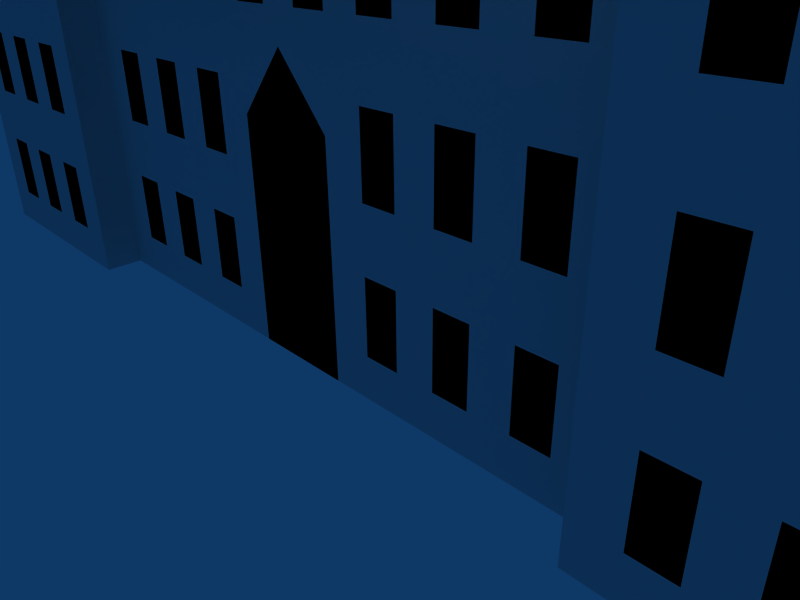 # Source: objects.blend  (saved by Blender 2.49.2; exported with 4.5.12 LTS)
import bpy
from mathutils import Matrix  # noqa: F401  (used for matrix-valued properties, if any)

bpy.ops.wm.read_factory_settings(use_empty=True)
scene = bpy.context.scene
scene.name = 'Scene'

# ---- collections
col_collection_1 = bpy.data.collections.new('Collection 1'); scene.collection.children.link(col_collection_1)
col_collection_2 = bpy.data.collections.new('Collection 2'); scene.collection.children.link(col_collection_2)
col_collection_2.hide_render = True
col_collection_2.hide_viewport = True

# ---- materials (node trees are filled in below, after node groups)
mat_material = bpy.data.materials.new('Material')
mat_material.alpha_threshold = 0.0
mat_material.roughness = 0.5
mat_material.line_color = (0.0, 0.0, 0.0, 1.0)

# ---- material node trees

# ---- world
world_world = bpy.data.worlds.new('World'); scene.world = world_world
world_world.color = (0.05656, 0.2208, 0.4)
world_world.use_sun_shadow = False
world_world.sun_shadow_jitter_overblur = 0.0
world_world.cycles.sampling_method = 'MANUAL'
world_world.cycles.sample_map_resolution = 256

# ---- cameras
cam_camera = bpy.data.cameras.new('Camera')
cam_camera.passepartout_alpha = 0.2
cam_camera.clip_end = 100.0
cam_camera.lens = 35.0
cam_camera.ortho_scale = 7.314
cam_camera.show_passepartout = False
cam_camera.show_safe_areas = True
cam_camera.dof.focus_distance = 0.0
cam_camera.dof.aperture_fstop = 128.0

# ---- lights
light_spot = bpy.data.lights.new('Spot', 'POINT')
light_spot.transmission_factor = 0.0
light_spot.cutoff_distance = 30.0
light_spot.energy = 100.0
light_spot.shadow_buffer_clip_start = 1.001
light_spot.shadow_soft_size = 1.0
light_spot.shadow_maximum_resolution = 0.006
light_spot.use_absolute_resolution = True
light_spot.cycles.use_multiple_importance_sampling = False

# ---- meshes
me_plane_003 = bpy.data.meshes.new('Plane.003')
me_plane_003.from_pydata([(-4.642, 1.911, 0.005505), (-4.642, -1.911, 0.005505), (-8.495, -1.911, 0.005505), (-8.495, 1.911, 0.005505), (-8.495, -1.911, 7.752), (-8.495, 1.911, 7.752), (-4.642, 1.911, 7.752), (-4.642, -1.911, 7.752), (-3.353, -3.189, 7.752), (-3.353, 3.189, 7.752), (-9.784, 3.189, 7.752), (-9.784, -3.189, 7.752), (-8.666, 2.08, 8.785), (-8.666, -2.08, 8.785), (-4.47, 2.08, 8.785), (-4.47, -2.08, 8.785), (-5.124, -0.2707, 11.56), (-8.013, -0.2707, 11.56), (-5.124, 0.2707, 11.56), (-8.013, 0.2707, 11.56), (-8.0, 0.2707, 11.56), (-7.332, 0.2707, 11.56), (-8.0, -0.2707, 11.56), (-7.332, -0.2707, 11.56), (-7.79, -0.1002, 14.89), (-7.542, -0.1002, 14.89), (-7.542, 0.1002, 14.89), (-7.79, 0.1002, 14.89), (-5.562, 0.1002, 14.89), (-5.315, 0.1002, 14.89), (-5.315, -0.1002, 14.89), (-5.562, -0.1002, 14.89), (-5.105, -0.2707, 11.56), (-5.773, -0.2707, 11.56), (-5.105, 0.2707, 11.56), (-5.773, 0.2707, 11.56), (-8.495, 1.911, 1.942), (-8.495, 1.911, 3.879), (-8.495, 1.911, 5.815), (-8.495, -1.911, 1.942), (-8.495, -1.911, 3.879), (-8.495, -1.911, 5.815), (-4.642, 1.911, 1.942), (-4.642, 1.911, 3.879), (-4.642, 1.911, 5.815), (-4.642, -1.911, 1.942), (-4.642, -1.911, 3.879), (-4.642, -1.911, 5.815), (-6.303, -1.911, 1.654), (-6.81, -1.911, 1.654), (-6.81, -1.911, 0.609), (-6.303, -1.911, 0.609), (-7.383, -1.911, 0.609), (-7.89, -1.911, 0.609), (-7.89, -1.911, 1.654), (-7.383, -1.911, 1.654), (-5.21, -1.911, 1.654), (-5.718, -1.911, 1.654), (-5.718, -1.911, 0.609), (-5.21, -1.911, 0.609), (-5.21, -1.911, 2.536), (-5.718, -1.911, 2.536), (-5.718, -1.911, 3.581), (-5.21, -1.911, 3.581), (-7.383, -1.911, 3.581), (-7.89, -1.911, 3.581), (-7.89, -1.911, 2.536), (-7.383, -1.911, 2.536), (-6.303, -1.911, 2.536), (-6.81, -1.911, 2.536), (-6.81, -1.911, 3.581), (-6.303, -1.911, 3.581), (-6.303, -1.911, 7.434), (-6.81, -1.911, 7.434), (-6.81, -1.911, 6.389), (-6.303, -1.911, 6.389), (-7.383, -1.911, 6.389), (-7.89, -1.911, 6.389), (-7.89, -1.911, 7.434), (-7.383, -1.911, 7.434), (-5.21, -1.911, 7.434), (-5.718, -1.911, 7.434), (-5.718, -1.911, 6.389), (-5.21, -1.911, 6.389), (-5.21, -1.911, 4.462), (-5.718, -1.911, 4.462), (-5.718, -1.911, 5.508), (-5.21, -1.911, 5.508), (-7.383, -1.911, 5.508), (-7.89, -1.911, 5.508), (-7.89, -1.911, 4.462), (-7.383, -1.911, 4.462), (-6.303, -1.911, 4.462), (-6.81, -1.911, 4.462), (-6.81, -1.911, 5.508), (-6.303, -1.911, 5.508), (-2.449, -1.337, 5.508), (-2.957, -1.337, 5.508), (-2.957, -1.337, 4.462), (-2.449, -1.337, 4.462), (-3.529, -1.337, 4.462), (-4.037, -1.337, 4.462), (-4.037, -1.337, 5.508), (-3.529, -1.337, 5.508), (-1.357, -1.337, 5.508), (-1.865, -1.337, 5.508), (-1.865, -1.337, 4.462), (-1.357, -1.337, 4.462), (-2.449, -1.337, 3.581), (-2.957, -1.337, 3.581), (-2.957, -1.337, 2.536), (-2.449, -1.337, 2.536), (-3.529, -1.337, 2.536), (-4.037, -1.337, 2.536), (-4.037, -1.337, 3.581), (-3.529, -1.337, 3.581), (-1.357, -1.337, 3.581), (-1.865, -1.337, 3.581), (-1.865, -1.337, 2.536), (-1.357, -1.337, 2.536), (-1.357, -1.337, 0.609), (-1.865, -1.337, 0.609), (-1.865, -1.337, 1.654), (-1.357, -1.337, 1.654), (-3.529, -1.337, 1.654), (-4.037, -1.337, 1.654), (-4.037, -1.337, 0.609), (-3.529, -1.337, 0.609), (-2.449, -1.337, 0.609), (-2.957, -1.337, 0.609), (-2.957, -1.337, 1.654), (-2.449, -1.337, 1.654), (4.606, -1.337, 5.815), (4.606, -1.337, 3.879), (4.606, -1.337, 1.942), (4.606, 1.337, 5.815), (4.606, 1.337, 3.879), (4.606, 1.337, 1.942), (-4.642, -1.337, 5.815), (-4.642, -1.337, 3.879), (-4.642, -1.337, 1.942), (-4.642, 1.337, 5.815), (-4.642, 1.337, 3.879), (-4.642, 1.337, 1.942), (-4.642, 1.337, 0.005505), (-4.642, -1.337, 0.005505), (4.606, -1.337, 0.005505), (4.606, 1.337, 0.005505), (2.946, -1.337, 1.654), (2.438, -1.337, 1.654), (2.438, -1.337, 0.609), (2.946, -1.337, 0.609), (1.866, -1.337, 0.609), (1.358, -1.337, 0.609), (1.358, -1.337, 1.654), (1.866, -1.337, 1.654), (4.038, -1.337, 1.654), (3.53, -1.337, 1.654), (3.53, -1.337, 0.609), (4.038, -1.337, 0.609), (4.038, -1.337, 2.536), (3.53, -1.337, 2.536), (3.53, -1.337, 3.581), (4.038, -1.337, 3.581), (1.866, -1.337, 3.581), (1.358, -1.337, 3.581), (1.358, -1.337, 2.536), (1.866, -1.337, 2.536), (2.946, -1.337, 2.536), (2.438, -1.337, 2.536), (2.438, -1.337, 3.581), (2.946, -1.337, 3.581), (4.038, -1.337, 4.462), (3.53, -1.337, 4.462), (3.53, -1.337, 5.508), (4.038, -1.337, 5.508), (1.866, -1.337, 5.508), (1.358, -1.337, 5.508), (1.358, -1.337, 4.462), (1.866, -1.337, 4.462), (2.946, -1.337, 4.462), (2.438, -1.337, 4.462), (2.438, -1.337, 5.508), (2.946, -1.337, 5.508), (-5.096, 2.355, 5.815), (-5.096, -2.355, 5.815), (5.061, 2.355, 5.815), (5.061, -2.355, 5.815), (-4.624, -1.332, 6.516), (4.588, -1.332, 6.516), (-4.624, 1.332, 6.516), (4.588, 1.332, 6.516), (4.523, -0.1361, 7.726), (4.523, 0.1361, 7.726), (-4.559, 0.1361, 7.726), (-4.559, -0.1361, 7.726), (6.8, -1.911, 5.508), (6.293, -1.911, 5.508), (6.293, -1.911, 4.462), (6.8, -1.911, 4.462), (5.721, -1.911, 4.462), (5.213, -1.911, 4.462), (5.213, -1.911, 5.508), (5.721, -1.911, 5.508), (7.893, -1.911, 5.508), (7.385, -1.911, 5.508), (7.385, -1.911, 4.462), (7.893, -1.911, 4.462), (7.893, -1.911, 6.389), (7.385, -1.911, 6.389), (7.385, -1.911, 7.434), (7.893, -1.911, 7.434), (5.721, -1.911, 7.434), (5.213, -1.911, 7.434), (5.213, -1.911, 6.389), (5.721, -1.911, 6.389), (6.8, -1.911, 6.389), (6.293, -1.911, 6.389), (6.293, -1.911, 7.434), (6.8, -1.911, 7.434), (6.8, -1.911, 3.581), (6.293, -1.911, 3.581), (6.293, -1.911, 2.536), (6.8, -1.911, 2.536), (5.721, -1.911, 2.536), (5.213, -1.911, 2.536), (5.213, -1.911, 3.581), (5.721, -1.911, 3.581), (7.893, -1.911, 3.581), (7.385, -1.911, 3.581), (7.385, -1.911, 2.536), (7.893, -1.911, 2.536), (7.893, -1.911, 0.609), (7.385, -1.911, 0.609), (7.385, -1.911, 1.654), (7.893, -1.911, 1.654), (5.721, -1.911, 1.654), (5.213, -1.911, 1.654), (5.213, -1.911, 0.609), (5.721, -1.911, 0.609), (6.8, -1.911, 0.609), (6.293, -1.911, 0.609), (6.293, -1.911, 1.654), (6.8, -1.911, 1.654), (8.461, -1.911, 5.815), (8.461, -1.911, 3.879), (8.461, -1.911, 1.942), (8.461, 1.911, 5.815), (8.461, 1.911, 3.879), (8.461, 1.911, 1.942), (4.608, -1.911, 5.815), (4.608, -1.911, 3.879), (4.608, -1.911, 1.942), (4.608, 1.911, 5.815), (4.608, 1.911, 3.879), (4.608, 1.911, 1.942), (7.33, 0.2707, 11.56), (7.998, 0.2707, 11.56), (7.33, -0.2707, 11.56), (7.998, -0.2707, 11.56), (7.541, -0.1002, 14.89), (7.788, -0.1002, 14.89), (7.788, 0.1002, 14.89), (7.541, 0.1002, 14.89), (5.314, 0.1002, 14.89), (5.561, 0.1002, 14.89), (5.561, -0.1002, 14.89), (5.314, -0.1002, 14.89), (5.771, -0.2707, 11.56), (5.103, -0.2707, 11.56), (5.771, 0.2707, 11.56), (5.103, 0.2707, 11.56), (5.09, 0.2707, 11.56), (7.979, 0.2707, 11.56), (5.09, -0.2707, 11.56), (7.979, -0.2707, 11.56), (8.633, -2.08, 8.785), (8.633, 2.08, 8.785), (4.437, -2.08, 8.785), (4.437, 2.08, 8.785), (3.319, -3.189, 7.752), (3.319, 3.189, 7.752), (9.75, 3.189, 7.752), (9.75, -3.189, 7.752), (8.461, -1.911, 7.752), (8.461, 1.911, 7.752), (4.608, 1.911, 7.752), (4.608, -1.911, 7.752), (4.608, 1.911, 0.005505), (4.608, -1.911, 0.005505), (8.461, -1.911, 0.005505), (8.461, 1.911, 0.005505), (0.7607, -1.337, 0.004247), (-0.7712, -1.337, 0.004247), (-0.7712, -1.337, 3.16), (0.7607, -1.337, 3.16), (-0.005247, -1.337, 0.004247), (-0.005247, -1.337, 4.027), (1.12, -1.337, 4.027), (-0.2314, -1.337, 4.462), (-0.7388, -1.337, 4.462), (-0.7388, -1.337, 5.508), (-0.2314, -1.337, 5.508), (0.839, -1.337, 5.508), (0.3316, -1.337, 5.508), (0.3316, -1.337, 4.462), (0.839, -1.337, 4.462), (2.191, -1.337, 4.027)], [], [(10, 11, 13, 12), (9, 10, 12, 14), (8, 9, 14, 15), (11, 8, 15, 13), (13, 15, 16, 17), (15, 14, 18, 16), (14, 12, 19, 18), (12, 13, 17, 19), (18, 19, 17, 16), (23, 25, 24, 22), (21, 26, 25, 23), (20, 27, 26, 21), (22, 24, 27, 20), (25, 26, 27, 24), (30, 29, 28, 31), (33, 31, 28, 35), (35, 28, 29, 34), (34, 29, 30, 32), (32, 30, 31, 33), (2, 39, 36, 3), (39, 40, 37, 36), (40, 41, 38, 37), (41, 4, 5, 38), (42, 0, 3, 36), (36, 37, 43, 42), (37, 38, 44, 43), (38, 5, 6, 44), (1, 45, 39, 2), (45, 46, 40, 39), (46, 47, 41, 40), (47, 7, 4, 41), (51, 48, 49, 50), (52, 55, 54, 53), (59, 56, 57, 58), (60, 63, 62, 61), (67, 64, 65, 66), (68, 71, 70, 69), (75, 72, 73, 74), (76, 79, 78, 77), (83, 80, 81, 82), (84, 87, 86, 85), (91, 88, 89, 90), (92, 95, 94, 93), (99, 96, 97, 98), (100, 103, 102, 101), (107, 104, 105, 106), (111, 108, 109, 110), (112, 115, 114, 113), (119, 116, 117, 118), (120, 123, 122, 121), (127, 124, 125, 126), (128, 131, 130, 129), (133, 132, 138, 139), (134, 133, 139, 140), (146, 134, 140, 145), (142, 141, 135, 136), (143, 142, 136, 137), (144, 143, 137, 147), (151, 148, 149, 150), (152, 155, 154, 153), (159, 156, 157, 158), (160, 163, 162, 161), (167, 164, 165, 166), (168, 171, 170, 169), (172, 175, 174, 173), (179, 176, 177, 178), (180, 183, 182, 181), (187, 189, 188, 185), (184, 190, 191, 186), (190, 194, 193, 191), (189, 192, 195, 188), (195, 192, 193, 194), (199, 196, 197, 198), (200, 203, 202, 201), (207, 204, 205, 206), (208, 211, 210, 209), (215, 212, 213, 214), (216, 219, 218, 217), (223, 220, 221, 222), (224, 227, 226, 225), (231, 228, 229, 230), (232, 235, 234, 233), (239, 236, 237, 238), (240, 243, 242, 241), (244, 284, 287, 250), (245, 244, 250, 251), (246, 245, 251, 252), (290, 246, 252, 289), (247, 285, 284, 244), (248, 247, 244, 245), (249, 248, 245, 246), (291, 249, 246, 290), (253, 286, 285, 247), (254, 253, 247, 248), (255, 254, 248, 249), (288, 255, 249, 291), (259, 261, 260, 258), (257, 262, 261, 259), (256, 263, 262, 257), (258, 260, 263, 256), (261, 262, 263, 260), (266, 265, 264, 267), (269, 267, 264, 271), (271, 264, 265, 270), (270, 265, 266, 268), (268, 266, 267, 269), (273, 272, 274, 275), (279, 278, 274, 272), (277, 279, 272, 273), (276, 277, 273, 275), (278, 276, 275, 274), (280, 283, 276, 278), (283, 282, 277, 276), (282, 281, 279, 277), (281, 280, 278, 279), (295, 297, 296, 292), (297, 294, 293, 296), (299, 302, 301, 300), (306, 303, 304, 305), (132, 133, 251, 250), (133, 134, 252, 251), (134, 146, 289, 252), (1, 145, 140, 45), (45, 140, 139, 46), (46, 139, 138, 47), (135, 253, 254, 136), (136, 254, 255, 137), (137, 255, 288, 147), (43, 44, 141, 142), (42, 43, 142, 143), (0, 42, 143, 144)])
me_plane_003.use_remesh_preserve_volume = False
me_plane_003.use_remesh_preserve_attributes = False
me_plane_003.use_mirror_vertex_groups = False
me_plane_003.update()
me_cube_008 = bpy.data.meshes.new('Cube.008')
me_cube_008.from_pydata([(-1.171, -0.4905, 3.654), (-1.132, -0.4905, 3.853), (-1.019, -0.4905, 4.022), (-0.8509, -0.4905, 4.134), (-0.6522, -0.4905, 4.174), (-0.952, -0.4905, 3.654), (-0.9291, -0.4905, 3.769), (-0.8642, -0.4905, 3.866), (-0.7669, -0.4905, 3.931), (-0.6522, -0.4905, 3.954), (0.7703, -0.4905, 3.931), (0.6556, -0.4905, 3.954), (0.9554, -0.4905, 3.654), (0.9326, -0.4905, 3.769), (0.8676, -0.4905, 3.866), (0.8543, -0.4905, 4.134), (0.6556, -0.4905, 4.174), (1.175, -0.4905, 3.654), (1.135, -0.4905, 3.853), (1.023, -0.4905, 4.022), (1.175, -0.4905, 2.342), (1.135, -0.4905, 2.143), (1.023, -0.4905, 1.974), (0.8543, -0.4905, 1.862), (0.6556, -0.4905, 1.822), (0.9554, -0.4905, 2.342), (0.9326, -0.4905, 2.227), (0.8676, -0.4905, 2.13), (0.7703, -0.4905, 2.065), (0.6556, -0.4905, 2.042), (-0.952, -0.4905, 2.342), (-0.9291, -0.4905, 2.227), (-0.8642, -0.4905, 2.13), (-0.7669, -0.4905, 2.065), (-0.6522, -0.4905, 2.042), (-1.171, -0.4905, 2.342), (-1.132, -0.4905, 2.143), (-1.019, -0.4905, 1.974), (-0.8509, -0.4905, 1.862), (-0.6522, -0.4905, 1.822), (-0.02516, -0.4905, 2.812), (-0.05624, -0.4905, 2.656), (-0.1447, -0.4905, 2.524), (-0.2772, -0.4905, 2.435), (-0.4334, -0.4905, 2.404), (-0.5897, -0.4905, 2.435), (-0.7221, -0.4905, 2.524), (-0.8106, -0.4905, 2.656), (-0.8417, -0.4905, 2.812), (-0.2371, -0.4905, 2.726), (-0.2199, -0.4905, 2.812), (-0.2859, -0.4905, 2.653), (-0.359, -0.4905, 2.604), (-0.4452, -0.4905, 2.587), (-0.5313, -0.4905, 2.604), (-0.6044, -0.4905, 2.653), (-0.6532, -0.4905, 2.726), (-0.6704, -0.4905, 2.812), (-0.2199, -0.4905, 3.528), (-0.02516, -0.4905, 3.528), (0.3681, -0.4905, 3.528), (0.1733, -0.4905, 3.528), (0.1733, -0.4905, 2.428), (0.3681, -0.4905, 2.428), (0.1733, -0.4905, 3.308), (0.1733, -0.4905, 3.088), (0.1733, -0.4905, 2.868), (0.1733, -0.4905, 2.648), (0.3681, -0.4905, 3.308), (0.3681, -0.4905, 3.088), (0.3681, -0.4905, 2.868), (0.3681, -0.4905, 2.648), (0.858, -0.4905, 3.308), (0.858, -0.4905, 3.528), (0.858, -0.4905, 3.088), (0.858, -0.4905, 2.868), (0.858, 0.06827, 2.868), (0.858, 0.06827, 3.088), (0.858, 0.06827, 3.528), (0.858, 0.06827, 3.308), (0.3681, 0.06827, 2.648), (0.3681, 0.06827, 2.868), (0.3681, 0.06827, 3.088), (0.3681, 0.06827, 3.308), (0.1733, 0.06827, 2.648), (0.1733, 0.06827, 2.868), (0.1733, 0.06827, 3.088), (0.1733, 0.06827, 3.308), (0.3681, 0.06827, 2.428), (0.1733, 0.06827, 2.428), (0.1733, 0.06827, 3.528), (0.3681, 0.06827, 3.528), (-0.02516, 0.06827, 3.528), (-0.2199, 0.06827, 3.528), (-0.6704, 0.06827, 2.812), (-0.6532, 0.06827, 2.726), (-0.6044, 0.06827, 2.653), (-0.5313, 0.06827, 2.604), (-0.4452, 0.06827, 2.587), (-0.359, 0.06827, 2.604), (-0.2859, 0.06827, 2.653), (-0.2199, 0.06827, 2.812), (-0.2371, 0.06827, 2.726), (-0.8417, 0.06827, 2.812), (-0.8106, 0.06827, 2.656), (-0.7221, 0.06827, 2.524), (-0.5897, 0.06827, 2.435), (-0.4334, 0.06827, 2.404), (-0.2772, 0.06827, 2.435), (-0.1447, 0.06827, 2.524), (-0.05624, 0.06827, 2.656), (-0.02516, 0.06827, 2.812), (-0.6522, 0.06827, 1.822), (-0.8509, 0.06827, 1.862), (-1.019, 0.06827, 1.974), (-1.132, 0.06827, 2.143), (-1.171, 0.06827, 2.342), (-0.6522, 0.06827, 2.042), (-0.7669, 0.06827, 2.065), (-0.8642, 0.06827, 2.13), (-0.9291, 0.06827, 2.227), (-0.952, 0.06827, 2.342), (0.6556, 0.06827, 2.042), (0.7703, 0.06827, 2.065), (0.8676, 0.06827, 2.13), (0.9326, 0.06827, 2.227), (0.9554, 0.06827, 2.342), (0.6556, 0.06827, 1.822), (0.8543, 0.06827, 1.862), (1.023, 0.06827, 1.974), (1.135, 0.06827, 2.143), (1.175, 0.06827, 2.342), (1.023, 0.06827, 4.022), (1.135, 0.06827, 3.853), (1.175, 0.06827, 3.654), (0.6556, 0.06827, 4.174), (0.8543, 0.06827, 4.134), (0.8676, 0.06827, 3.866), (0.9326, 0.06827, 3.769), (0.9554, 0.06827, 3.654), (0.6556, 0.06827, 3.954), (0.7703, 0.06827, 3.931), (-0.6522, 0.06827, 3.954), (-0.7669, 0.06827, 3.931), (-0.8642, 0.06827, 3.866), (-0.9291, 0.06827, 3.769), (-0.952, 0.06827, 3.654), (-0.6522, 0.06827, 4.174), (-0.8509, 0.06827, 4.134), (-1.019, 0.06827, 4.022), (-1.132, 0.06827, 3.853), (-1.171, 0.06827, 3.654), (0.1186, -0.1135, 1.821), (0.161, -0.2159, 1.821), (0.1186, -0.3183, 1.821), (0.01628, -0.3607, 1.821), (-0.08608, -0.3183, 1.821), (-0.1285, -0.2159, 1.821), (-0.08608, -0.1135, 1.821), (0.01628, -0.07114, 1.821), (0.1186, -0.1135, 0.008852), (0.161, -0.2159, 0.008852), (0.1186, -0.3183, 0.008852), (0.01628, -0.3607, 0.008852), (-0.08608, -0.3183, 0.008852), (-0.1285, -0.2159, 0.008852), (-0.08608, -0.1135, 0.008852), (0.01628, -0.07114, 0.008852)], [], [(1, 0, 5, 6), (2, 1, 6, 7), (3, 2, 7, 8), (4, 3, 8, 9), (19, 15, 10, 14), (15, 16, 11, 10), (17, 18, 13, 12), (18, 19, 14, 13), (4, 9, 11, 16), (39, 24, 29, 34), (21, 20, 25, 26), (22, 21, 26, 27), (23, 22, 27, 28), (24, 23, 28, 29), (35, 36, 31, 30), (36, 37, 32, 31), (37, 38, 33, 32), (38, 39, 34, 33), (0, 35, 30, 5), (17, 12, 25, 20), (41, 40, 50, 49), (42, 41, 49, 51), (43, 42, 51, 52), (44, 43, 52, 53), (45, 44, 53, 54), (46, 45, 54, 55), (47, 46, 55, 56), (48, 47, 56, 57), (50, 40, 59, 58), (63, 71, 67, 62), (71, 70, 66, 67), (70, 69, 65, 66), (69, 68, 64, 65), (68, 60, 61, 64), (60, 68, 72, 73), (69, 70, 75, 74), (69, 74, 77, 82), (74, 75, 76, 77), (75, 70, 81, 76), (60, 73, 78, 91), (73, 72, 79, 78), (72, 68, 83, 79), (71, 63, 88, 80), (70, 71, 80, 81), (68, 69, 82, 83), (62, 67, 84, 89), (67, 66, 85, 84), (66, 65, 86, 85), (65, 64, 87, 86), (64, 61, 90, 87), (63, 62, 89, 88), (61, 60, 91, 90), (50, 58, 93, 101), (58, 59, 92, 93), (59, 40, 111, 92), (48, 57, 94, 103), (57, 56, 95, 94), (56, 55, 96, 95), (55, 54, 97, 96), (54, 53, 98, 97), (53, 52, 99, 98), (52, 51, 100, 99), (51, 49, 102, 100), (49, 50, 101, 102), (47, 48, 103, 104), (46, 47, 104, 105), (45, 46, 105, 106), (44, 45, 106, 107), (43, 44, 107, 108), (42, 43, 108, 109), (41, 42, 109, 110), (40, 41, 110, 111), (17, 20, 131, 134), (25, 12, 139, 126), (30, 121, 146, 5), (0, 151, 116, 35), (39, 38, 113, 112), (38, 37, 114, 113), (37, 36, 115, 114), (36, 35, 116, 115), (33, 34, 117, 118), (32, 33, 118, 119), (31, 32, 119, 120), (30, 31, 120, 121), (29, 28, 123, 122), (28, 27, 124, 123), (27, 26, 125, 124), (26, 25, 126, 125), (23, 24, 127, 128), (22, 23, 128, 129), (21, 22, 129, 130), (20, 21, 130, 131), (29, 122, 117, 34), (39, 112, 127, 24), (4, 16, 135, 147), (11, 9, 142, 140), (19, 18, 133, 132), (18, 17, 134, 133), (16, 15, 136, 135), (15, 19, 132, 136), (13, 14, 137, 138), (12, 13, 138, 139), (10, 11, 140, 141), (14, 10, 141, 137), (9, 8, 143, 142), (8, 7, 144, 143), (7, 6, 145, 144), (6, 5, 146, 145), (3, 4, 147, 148), (2, 3, 148, 149), (1, 2, 149, 150), (0, 1, 150, 151), (146, 151, 150, 145), (145, 150, 149, 144), (144, 149, 148, 143), (143, 148, 147, 142), (141, 136, 132, 137), (140, 135, 136, 141), (138, 133, 134, 139), (137, 132, 133, 138), (140, 142, 147, 135), (122, 127, 112, 117), (126, 131, 130, 125), (125, 130, 129, 124), (124, 129, 128, 123), (123, 128, 127, 122), (120, 115, 116, 121), (119, 114, 115, 120), (118, 113, 114, 119), (117, 112, 113, 118), (121, 116, 151, 146), (126, 139, 134, 131), (101, 111, 110, 102), (102, 110, 109, 100), (100, 109, 108, 99), (99, 108, 107, 98), (98, 107, 106, 97), (97, 106, 105, 96), (96, 105, 104, 95), (95, 104, 103, 94), (92, 111, 101, 93), (84, 80, 88, 89), (85, 81, 80, 84), (86, 82, 81, 85), (87, 83, 82, 86), (90, 91, 83, 87), (79, 83, 91, 78), (76, 81, 82, 77), (153, 161, 160, 152), (154, 162, 161, 153), (155, 163, 162, 154), (156, 164, 163, 155), (157, 165, 164, 156), (158, 166, 165, 157), (159, 167, 166, 158), (152, 160, 167, 159)])
me_cube_008.polygons.foreach_set('use_smooth', [0, 0, 0, 0, 0, 0, 0, 0, 1, 1, 0, 0, 0, 0, 0, 0, 0, 0, 1, 1, 0, 0, 0, 0, 0, 0, 0, 0, 0, 0, 0, 0, 0, 0, 0, 0, 0, 0, 0, 0, 0, 0, 0, 0, 0, 0, 0, 0, 0, 0, 0, 0, 0, 0, 0, 0, 0, 0, 0, 0, 0, 0, 0, 0, 0, 0, 0, 0, 0, 0, 0, 0, 1, 1, 1, 1, 0, 0, 0, 0, 0, 0, 0, 0, 0, 0, 0, 0, 0, 0, 0, 0, 1, 1, 1, 1, 0, 0, 0, 0, 0, 0, 0, 0, 0, 0, 0, 0, 0, 0, 0, 0, 0, 0, 0, 0, 0, 0, 0, 0, 1, 1, 0, 0, 0, 0, 0, 0, 0, 0, 1, 1, 0, 0, 0, 0, 0, 0, 0, 0, 0, 0, 0, 0, 0, 0, 0, 0, 0, 0, 0, 0, 0, 0, 0, 0])
me_cube_008.use_remesh_preserve_volume = False
me_cube_008.use_remesh_preserve_attributes = False
me_cube_008.use_mirror_vertex_groups = False
me_cube_008.update()
me_cube_007 = bpy.data.meshes.new('Cube.007')
me_cube_007.from_pydata([(1.0, 1.0, 0.0), (1.0, -1.0, 0.0), (-1.0, -1.0, 0.0), (-1.0, 1.0, 0.0), (1.0, 1.0, 2.988), (1.0, -1.0, 2.988), (-1.0, -1.0, 2.988), (-1.0, 1.0, 2.988), (-0.8876, -1.0, 2.82), (0.8876, -1.0, 2.82), (-0.8876, -1.0, 0.168), (0.8876, -1.0, 0.168), (-0.7272, -1.225, 0.3195), (0.7272, -1.225, 0.3195), (-0.7272, -1.225, 2.669), (0.7272, -1.225, 2.669), (-0.3063, -1.598, 0.9873), (-0.2675, -1.598, 0.9864), (-0.2315, -1.598, 1.0), (-0.2035, -1.598, 1.027), (-0.1879, -1.598, 1.063), (-0.187, -1.598, 1.101), (-0.2039, -1.648, 1.113), (-0.2099, -1.663, 1.078), (-0.2273, -1.669, 1.044), (-0.2534, -1.663, 1.016), (-0.2844, -1.648, 0.9982), (-0.3154, -1.625, 0.9936), (-0.3374, -1.636, 1.009), (-0.325, -1.669, 1.027), (-0.3066, -1.69, 1.053), (-0.2848, -1.698, 1.084), (-0.263, -1.69, 1.115), (-0.2445, -1.669, 1.142), (-0.2852, -1.648, 1.17), (-0.3161, -1.663, 1.152), (-0.3423, -1.669, 1.124), (-0.3597, -1.663, 1.09), (-0.3657, -1.648, 1.055), (-0.3594, -1.625, 1.024), (-0.3685, -1.598, 1.031), (-0.3825, -1.598, 1.067), (-0.3817, -1.598, 1.106), (-0.3661, -1.598, 1.141), (-0.3381, -1.598, 1.168), (-0.302, -1.598, 1.182), (-0.2852, -1.549, 1.17), (-0.3161, -1.534, 1.152), (-0.3423, -1.528, 1.124), (-0.3597, -1.534, 1.09), (-0.3657, -1.549, 1.055), (-0.3594, -1.572, 1.024), (-0.3374, -1.56, 1.009), (-0.325, -1.528, 1.027), (-0.3066, -1.507, 1.053), (-0.2848, -1.499, 1.084), (-0.263, -1.507, 1.115), (-0.2445, -1.528, 1.142), (-0.2039, -1.549, 1.113), (-0.2099, -1.534, 1.078), (-0.2273, -1.528, 1.044), (-0.2534, -1.534, 1.016), (-0.2844, -1.549, 0.9982), (-0.3154, -1.572, 0.9936), (0.2828, -1.549, 1.808), (0.3137, -1.534, 1.826), (0.3399, -1.528, 1.854), (0.3573, -1.534, 1.888), (0.3633, -1.549, 1.923), (0.357, -1.572, 1.954), (0.335, -1.56, 1.969), (0.3226, -1.528, 1.952), (0.3042, -1.507, 1.925), (0.2824, -1.499, 1.894), (0.2606, -1.507, 1.863), (0.2421, -1.528, 1.837), (0.2015, -1.549, 1.865), (0.2075, -1.534, 1.9), (0.2249, -1.528, 1.934), (0.2511, -1.534, 1.962), (0.282, -1.549, 1.98), (0.313, -1.572, 1.985), (0.3039, -1.598, 1.991), (0.2651, -1.598, 1.992), (0.2291, -1.598, 1.978), (0.2011, -1.598, 1.951), (0.1855, -1.598, 1.916), (0.1846, -1.598, 1.877), (0.2015, -1.648, 1.865), (0.2075, -1.663, 1.9), (0.2249, -1.669, 1.934), (0.2511, -1.663, 1.962), (0.282, -1.648, 1.98), (0.313, -1.625, 1.985), (0.335, -1.636, 1.969), (0.3226, -1.669, 1.952), (0.3042, -1.69, 1.925), (0.2824, -1.698, 1.894), (0.2606, -1.69, 1.863), (0.2421, -1.669, 1.837), (0.2828, -1.648, 1.808), (0.3137, -1.663, 1.826), (0.3399, -1.669, 1.854), (0.3573, -1.663, 1.888), (0.3633, -1.648, 1.923), (0.357, -1.625, 1.954), (0.3661, -1.598, 1.947), (0.3801, -1.598, 1.911), (0.3793, -1.598, 1.873), (0.3637, -1.598, 1.837), (0.3357, -1.598, 1.81), (0.2996, -1.598, 1.796), (0.07115, -1.228, 1.491), (0.0506, -1.228, 1.541), (0.0009797, -1.228, 1.561), (-0.04864, -1.228, 1.541), (-0.0692, -1.228, 1.491), (-0.04864, -1.228, 1.442), (0.0009797, -1.228, 1.421), (0.0506, -1.228, 1.442), (0.0506, -1.528, 1.442), (0.0009797, -1.528, 1.421), (-0.04864, -1.528, 1.442), (-0.0692, -1.528, 1.491), (-0.04864, -1.528, 1.541), (0.0009797, -1.528, 1.561), (0.0506, -1.528, 1.541), (0.07115, -1.528, 1.491), (0.3061, -1.598, 1.188), (0.3201, -1.598, 1.152), (0.3469, -1.598, 1.124), (0.3823, -1.598, 1.109), (0.421, -1.598, 1.108), (0.4571, -1.598, 1.122), (0.4635, -1.625, 1.131), (0.4328, -1.648, 1.125), (0.3977, -1.663, 1.131), (0.3635, -1.669, 1.148), (0.3355, -1.663, 1.174), (0.3178, -1.648, 1.205), (0.3463, -1.669, 1.246), (0.3727, -1.69, 1.227), (0.4038, -1.698, 1.206), (0.4349, -1.69, 1.184), (0.4613, -1.669, 1.165), (0.4789, -1.636, 1.153), (0.4943, -1.625, 1.175), (0.4897, -1.648, 1.206), (0.4721, -1.663, 1.237), (0.444, -1.669, 1.263), (0.4099, -1.663, 1.28), (0.3748, -1.648, 1.286), (0.3866, -1.598, 1.303), (0.4253, -1.598, 1.302), (0.4607, -1.598, 1.287), (0.4875, -1.598, 1.259), (0.5015, -1.598, 1.223), (0.5007, -1.598, 1.184), (0.4943, -1.572, 1.175), (0.4897, -1.549, 1.206), (0.4721, -1.534, 1.237), (0.444, -1.528, 1.263), (0.4099, -1.534, 1.28), (0.3748, -1.549, 1.286), (0.3463, -1.528, 1.246), (0.3727, -1.507, 1.227), (0.4038, -1.499, 1.206), (0.4349, -1.507, 1.184), (0.4613, -1.528, 1.165), (0.4789, -1.56, 1.153), (0.4635, -1.572, 1.131), (0.4328, -1.549, 1.125), (0.3977, -1.534, 1.131), (0.3635, -1.528, 1.148), (0.3355, -1.534, 1.174), (0.3178, -1.549, 1.205), (-0.4967, -1.572, 1.803), (-0.4921, -1.549, 1.772), (-0.4745, -1.534, 1.741), (-0.4464, -1.528, 1.715), (-0.4123, -1.534, 1.698), (-0.3772, -1.549, 1.692), (-0.3487, -1.528, 1.732), (-0.3751, -1.507, 1.751), (-0.4062, -1.499, 1.773), (-0.4373, -1.507, 1.794), (-0.4637, -1.528, 1.813), (-0.4813, -1.56, 1.825), (-0.4659, -1.572, 1.847), (-0.4352, -1.549, 1.854), (-0.4001, -1.534, 1.848), (-0.3659, -1.528, 1.83), (-0.3379, -1.534, 1.804), (-0.3202, -1.549, 1.773), (-0.3085, -1.598, 1.79), (-0.3225, -1.598, 1.826), (-0.3493, -1.598, 1.854), (-0.3847, -1.598, 1.87), (-0.4234, -1.598, 1.87), (-0.4595, -1.598, 1.856), (-0.4659, -1.625, 1.847), (-0.4352, -1.648, 1.854), (-0.4001, -1.663, 1.848), (-0.3659, -1.669, 1.83), (-0.3379, -1.663, 1.804), (-0.3202, -1.648, 1.773), (-0.3487, -1.669, 1.732), (-0.3751, -1.69, 1.751), (-0.4062, -1.698, 1.773), (-0.4373, -1.69, 1.794), (-0.4637, -1.669, 1.813), (-0.4813, -1.636, 1.825), (-0.4967, -1.625, 1.803), (-0.4921, -1.648, 1.772), (-0.4745, -1.663, 1.741), (-0.4464, -1.669, 1.715), (-0.4123, -1.663, 1.698), (-0.3772, -1.648, 1.692), (-0.389, -1.598, 1.675), (-0.4277, -1.598, 1.676), (-0.4631, -1.598, 1.691), (-0.4899, -1.598, 1.719), (-0.5039, -1.598, 1.755), (-0.5031, -1.598, 1.794)], [], [(4, 7, 6, 5), (0, 4, 5, 1), (1, 5, 6, 2), (2, 6, 7, 3), (4, 0, 3, 7), (11, 13, 12, 10), (8, 14, 15, 9), (9, 15, 13, 11), (10, 12, 14, 8), (12, 13, 15, 14), (21, 22, 23, 20), (20, 23, 24, 19), (19, 24, 25, 18), (18, 25, 26, 17), (17, 26, 27, 16), (26, 29, 28, 27), (25, 30, 29, 26), (24, 31, 30, 25), (23, 32, 31, 24), (22, 33, 32, 23), (33, 34, 35, 32), (32, 35, 36, 31), (31, 36, 37, 30), (30, 37, 38, 29), (29, 38, 39, 28), (38, 41, 40, 39), (37, 42, 41, 38), (36, 43, 42, 37), (35, 44, 43, 36), (34, 45, 44, 35), (45, 46, 47, 44), (44, 47, 48, 43), (43, 48, 49, 42), (42, 49, 50, 41), (41, 50, 51, 40), (50, 53, 52, 51), (49, 54, 53, 50), (48, 55, 54, 49), (47, 56, 55, 48), (46, 57, 56, 47), (57, 58, 59, 56), (56, 59, 60, 55), (55, 60, 61, 54), (54, 61, 62, 53), (53, 62, 63, 52), (62, 17, 16, 63), (61, 18, 17, 62), (60, 19, 18, 61), (59, 20, 19, 60), (58, 21, 20, 59), (69, 106, 107, 68), (68, 107, 108, 67), (67, 108, 109, 66), (66, 109, 110, 65), (65, 110, 111, 64), (74, 65, 64, 75), (73, 66, 65, 74), (72, 67, 66, 73), (71, 68, 67, 72), (70, 69, 68, 71), (81, 70, 71, 80), (80, 71, 72, 79), (79, 72, 73, 78), (78, 73, 74, 77), (77, 74, 75, 76), (86, 77, 76, 87), (85, 78, 77, 86), (84, 79, 78, 85), (83, 80, 79, 84), (82, 81, 80, 83), (93, 82, 83, 92), (92, 83, 84, 91), (91, 84, 85, 90), (90, 85, 86, 89), (89, 86, 87, 88), (98, 89, 88, 99), (97, 90, 89, 98), (96, 91, 90, 97), (95, 92, 91, 96), (94, 93, 92, 95), (105, 94, 95, 104), (104, 95, 96, 103), (103, 96, 97, 102), (102, 97, 98, 101), (101, 98, 99, 100), (110, 101, 100, 111), (109, 102, 101, 110), (108, 103, 102, 109), (107, 104, 103, 108), (106, 105, 104, 107), (100, 22, 21, 111), (111, 21, 58, 64), (64, 58, 57, 75), (75, 57, 46, 76), (76, 46, 45, 87), (87, 45, 34, 88), (88, 34, 33, 99), (99, 33, 22, 100), (114, 125, 126, 113), (115, 124, 125, 114), (116, 123, 124, 115), (117, 122, 123, 116), (118, 121, 122, 117), (119, 120, 121, 118), (112, 127, 120, 119), (113, 126, 127, 112), (140, 206, 217, 139), (151, 205, 206, 140), (152, 194, 205, 151), (163, 193, 194, 152), (164, 182, 193, 163), (175, 181, 182, 164), (128, 218, 181, 175), (139, 217, 218, 128), (133, 134, 135, 132), (132, 135, 136, 131), (131, 136, 137, 130), (130, 137, 138, 129), (129, 138, 139, 128), (138, 141, 140, 139), (137, 142, 141, 138), (136, 143, 142, 137), (135, 144, 143, 136), (134, 145, 144, 135), (145, 146, 147, 144), (144, 147, 148, 143), (143, 148, 149, 142), (142, 149, 150, 141), (141, 150, 151, 140), (150, 153, 152, 151), (149, 154, 153, 150), (148, 155, 154, 149), (147, 156, 155, 148), (146, 157, 156, 147), (157, 158, 159, 156), (156, 159, 160, 155), (155, 160, 161, 154), (154, 161, 162, 153), (153, 162, 163, 152), (162, 165, 164, 163), (161, 166, 165, 162), (160, 167, 166, 161), (159, 168, 167, 160), (158, 169, 168, 159), (169, 170, 171, 168), (168, 171, 172, 167), (167, 172, 173, 166), (166, 173, 174, 165), (165, 174, 175, 164), (174, 129, 128, 175), (173, 130, 129, 174), (172, 131, 130, 173), (171, 132, 131, 172), (170, 133, 132, 171), (181, 218, 219, 180), (180, 219, 220, 179), (179, 220, 221, 178), (178, 221, 222, 177), (177, 222, 223, 176), (186, 177, 176, 187), (185, 178, 177, 186), (184, 179, 178, 185), (183, 180, 179, 184), (182, 181, 180, 183), (193, 182, 183, 192), (192, 183, 184, 191), (191, 184, 185, 190), (190, 185, 186, 189), (189, 186, 187, 188), (198, 189, 188, 199), (197, 190, 189, 198), (196, 191, 190, 197), (195, 192, 191, 196), (194, 193, 192, 195), (205, 194, 195, 204), (204, 195, 196, 203), (203, 196, 197, 202), (202, 197, 198, 201), (201, 198, 199, 200), (210, 201, 200, 211), (209, 202, 201, 210), (208, 203, 202, 209), (207, 204, 203, 208), (206, 205, 204, 207), (217, 206, 207, 216), (216, 207, 208, 215), (215, 208, 209, 214), (214, 209, 210, 213), (213, 210, 211, 212), (222, 213, 212, 223), (221, 214, 213, 222), (220, 215, 214, 221), (219, 216, 215, 220), (218, 217, 216, 219)])
me_cube_007.polygons.foreach_set('use_smooth', [0, 0, 0, 0, 0, 0, 0, 0, 0, 0, 0, 0, 0, 0, 0, 0, 0, 0, 0, 0, 0, 0, 0, 0, 0, 0, 0, 0, 0, 0, 0, 0, 0, 0, 0, 0, 0, 0, 0, 0, 0, 0, 0, 0, 0, 0, 0, 0, 0, 0, 0, 0, 0, 0, 0, 0, 0, 0, 0, 0, 0, 0, 0, 0, 0, 0, 0, 0, 0, 0, 0, 0, 0, 0, 0, 0, 0, 0, 0, 0, 0, 0, 0, 0, 0, 0, 0, 0, 0, 0, 1, 1, 1, 1, 1, 1, 1, 1, 1, 1, 1, 1, 1, 1, 1, 1, 1, 1, 1, 1, 1, 1, 1, 1, 0, 0, 0, 0, 0, 0, 0, 0, 0, 0, 0, 0, 0, 0, 0, 0, 0, 0, 0, 0, 0, 0, 0, 0, 0, 0, 0, 0, 0, 0, 0, 0, 0, 0, 0, 0, 0, 0, 0, 0, 0, 0, 0, 0, 0, 0, 0, 0, 0, 0, 0, 0, 0, 0, 0, 0, 0, 0, 0, 0, 0, 0, 0, 0, 0, 0, 0, 0, 0, 0, 0, 0, 0, 0, 0, 0, 0, 0, 0, 0])
me_cube_007.use_remesh_preserve_volume = False
me_cube_007.use_remesh_preserve_attributes = False
me_cube_007.use_mirror_vertex_groups = False
me_cube_007.update()
me_cube_006 = bpy.data.meshes.new('Cube.006')
me_cube_006.from_pydata([(0.3098, 0.1719, 0.0005341), (0.3098, -0.1647, 0.0005341), (-0.3373, -0.1647, 0.0005341), (-0.3373, 0.1719, 0.0005341), (0.3098, 0.1719, 0.3371), (0.3098, -0.1647, 0.3371), (-0.3373, -0.1647, 0.3371), (-0.3373, 0.1719, 0.3371), (0.08261, 0.007546, 0.6779), (0.1623, 0.003472, 0.7198), (0.2357, -0.01571, 0.7684), (0.3, -0.04927, 0.8218), (0.3528, -0.09592, 0.8779), (0.27, -0.02867, 0.9821), (0.2296, 0.007915, 0.9103), (0.1803, 0.02922, 0.838), (0.1241, 0.03442, 0.7677), (0.06317, 0.02332, 0.7023), (0.03409, 0.03387, 0.7187), (0.06708, 0.0551, 0.7998), (0.09749, 0.05924, 0.8845), (0.1241, 0.04613, 0.9695), (0.146, 0.01626, 1.052), (-0.0002238, 0.03204, 1.076), (-0.0002238, 0.05954, 0.9903), (-0.0002238, 0.06978, 0.9008), (-0.0002238, 0.06236, 0.811), (-0.0002238, 0.03757, 0.7244), (-0.03453, 0.03387, 0.7187), (-0.06753, 0.0551, 0.7998), (-0.09793, 0.05924, 0.8845), (-0.1246, 0.04613, 0.9695), (-0.1465, 0.01626, 1.052), (-0.2704, -0.02867, 0.9821), (-0.23, 0.007915, 0.9103), (-0.1808, 0.02922, 0.838), (-0.1246, 0.03442, 0.7677), (-0.06362, 0.02332, 0.7023), (-0.08306, 0.007546, 0.6779), (-0.1627, 0.003472, 0.7198), (-0.2361, -0.01571, 0.7684), (-0.3005, -0.04927, 0.8218), (-0.3533, -0.09592, 0.8779), (-0.3823, -0.1752, 0.7551), (-0.3252, -0.1167, 0.7173), (-0.2556, -0.06871, 0.6863), (-0.1761, -0.03304, 0.6633), (-0.08988, -0.01107, 0.6491), (-0.08306, -0.02968, 0.6202), (-0.1627, -0.06954, 0.6067), (-0.2361, -0.1217, 0.6042), (-0.3005, -0.1842, 0.6128), (-0.3533, -0.2546, 0.6322), (-0.2704, -0.3218, 0.5281), (-0.23, -0.2414, 0.5243), (-0.1808, -0.1666, 0.5346), (-0.1246, -0.1005, 0.5588), (-0.06362, -0.04545, 0.5958), (-0.03453, -0.056, 0.5795), (-0.06753, -0.1212, 0.5268), (-0.09793, -0.1967, 0.4881), (-0.1246, -0.2796, 0.4651), (-0.1465, -0.3667, 0.4585), (-0.0002238, -0.3825, 0.434), (-0.0002238, -0.293, 0.4443), (-0.0002238, -0.2072, 0.4718), (-0.0002238, -0.1284, 0.5155), (-0.0002238, -0.0597, 0.5737), (0.03409, -0.056, 0.5795), (0.06708, -0.1212, 0.5268), (0.09749, -0.1967, 0.4881), (0.1241, -0.2796, 0.4651), (0.146, -0.3667, 0.4585), (0.27, -0.3218, 0.5281), (0.2296, -0.2414, 0.5243), (0.1803, -0.1666, 0.5346), (0.1241, -0.1005, 0.5588), (0.06317, -0.04545, 0.5958), (0.08261, -0.02968, 0.6202), (0.1623, -0.06954, 0.6067), (0.2357, -0.1217, 0.6042), (0.3, -0.1842, 0.6128), (0.3528, -0.2546, 0.6322), (0.3819, -0.1752, 0.7551), (0.3247, -0.1167, 0.7173), (0.2551, -0.06871, 0.6863), (0.1756, -0.03304, 0.6633), (0.08944, -0.01107, 0.6491), (0.08944, -0.02219, 0.6563), (0.1756, -0.04416, 0.6704), (0.2551, -0.07984, 0.6935), (0.3247, -0.1279, 0.7245), (0.3819, -0.1864, 0.7623), (0.4244, -0.2429, 0.7988), (0.392, -0.331, 0.6623), (0.3528, -0.2657, 0.6394), (0.3, -0.1953, 0.62), (0.2357, -0.1328, 0.6114), (0.1623, -0.08067, 0.6139), (0.08261, -0.0408, 0.6274), (0.06317, -0.05658, 0.603), (0.1241, -0.1116, 0.566), (0.1803, -0.1778, 0.5418), (0.2296, -0.2525, 0.5314), (0.27, -0.3329, 0.5353), (0.3, -0.4057, 0.5465), (0.1623, -0.4557, 0.4692), (0.146, -0.3779, 0.4657), (0.1241, -0.2907, 0.4723), (0.09749, -0.2078, 0.4953), (0.06708, -0.1323, 0.5339), (0.03409, -0.06712, 0.5867), (-0.0002238, -0.07082, 0.5809), (-0.0002238, -0.1396, 0.5227), (-0.0002238, -0.2183, 0.479), (-0.0002238, -0.3041, 0.4515), (-0.0002238, -0.3936, 0.4412), (-0.0002238, -0.4732, 0.4421), (-0.1627, -0.4557, 0.4692), (-0.1465, -0.3779, 0.4657), (-0.1246, -0.2907, 0.4723), (-0.09793, -0.2078, 0.4953), (-0.06753, -0.1323, 0.5339), (-0.03453, -0.06712, 0.5867), (-0.06362, -0.05658, 0.603), (-0.1246, -0.1116, 0.566), (-0.1808, -0.1778, 0.5418), (-0.23, -0.2525, 0.5314), (-0.2704, -0.3329, 0.5353), (-0.3005, -0.4057, 0.5465), (-0.3925, -0.331, 0.6623), (-0.3533, -0.2657, 0.6394), (-0.3005, -0.1953, 0.62), (-0.2361, -0.1328, 0.6114), (-0.1627, -0.08067, 0.6139), (-0.08306, -0.0408, 0.6274), (-0.08988, -0.02219, 0.6563), (-0.1761, -0.04416, 0.6704), (-0.2556, -0.07984, 0.6935), (-0.3252, -0.1279, 0.7245), (-0.3823, -0.1864, 0.7623), (-0.4248, -0.2429, 0.7988), (-0.3925, -0.1548, 0.9353), (-0.3533, -0.107, 0.8851), (-0.3005, -0.06039, 0.829), (-0.2361, -0.02684, 0.7756), (-0.1627, -0.007651, 0.727), (-0.08306, -0.003576, 0.6851), (-0.06362, 0.0122, 0.7095), (-0.1246, 0.0233, 0.7749), (-0.1808, 0.0181, 0.8451), (-0.23, -0.003207, 0.9175), (-0.2704, -0.03979, 0.9893), (-0.3005, -0.08003, 1.051), (-0.1627, -0.03011, 1.128), (-0.1465, 0.00514, 1.059), (-0.1246, 0.035, 0.9767), (-0.09793, 0.04812, 0.8916), (-0.06753, 0.04398, 0.8069), (-0.03453, 0.02274, 0.7258), (-0.0002238, 0.02645, 0.7316), (-0.0002238, 0.05124, 0.8182), (-0.0002238, 0.05866, 0.908), (-0.0002238, 0.04842, 0.9975), (-0.0002238, 0.02092, 1.083), (-0.0002238, -0.01258, 1.155), (0.1623, -0.03011, 1.128), (0.146, 0.00514, 1.059), (0.1241, 0.035, 0.9767), (0.09749, 0.04812, 0.8916), (0.06708, 0.04398, 0.8069), (0.03409, 0.02274, 0.7258), (0.06317, 0.0122, 0.7095), (0.1241, 0.0233, 0.7749), (0.1803, 0.0181, 0.8451), (0.2296, -0.003207, 0.9175), (0.27, -0.03979, 0.9893), (0.3, -0.08003, 1.051), (0.3921, -0.1548, 0.9353), (0.3528, -0.107, 0.8851), (0.3, -0.06039, 0.829), (0.2357, -0.02684, 0.7756), (0.1623, -0.007651, 0.727), (0.08261, -0.003576, 0.6851), (-0.04228, -0.03467, 0.338), (-0.02239, 0.0548, 0.338), (0.04322, -0.0128, 0.338), (-0.0383, 0.01793, 0.4991), (-0.01842, 0.1016, 0.5307), (0.04719, 0.03838, 0.5068), (-0.006305, -0.01479, 0.6556), (-0.01565, -0.04048, 0.6223), (0.02455, -0.0342, 0.6304), (0.3461, -0.2073, 0.2833), (0.3461, 0.2146, 0.2833), (-0.3736, -0.2073, 0.2833), (-0.3736, 0.2146, 0.2833)], [], [(4, 7, 6, 5), (87, 8, 9, 86), (86, 9, 10, 85), (85, 10, 11, 84), (84, 11, 12, 83), (83, 12, 178, 93), (12, 13, 177, 178), (11, 14, 13, 12), (10, 15, 14, 11), (9, 16, 15, 10), (8, 17, 16, 9), (17, 18, 19, 16), (16, 19, 20, 15), (15, 20, 21, 14), (14, 21, 22, 13), (13, 22, 166, 177), (22, 23, 165, 166), (21, 24, 23, 22), (20, 25, 24, 21), (19, 26, 25, 20), (18, 27, 26, 19), (27, 28, 29, 26), (26, 29, 30, 25), (25, 30, 31, 24), (24, 31, 32, 23), (23, 32, 154, 165), (32, 33, 153, 154), (31, 34, 33, 32), (30, 35, 34, 31), (29, 36, 35, 30), (28, 37, 36, 29), (37, 38, 39, 36), (36, 39, 40, 35), (35, 40, 41, 34), (34, 41, 42, 33), (33, 42, 142, 153), (42, 43, 141, 142), (41, 44, 43, 42), (40, 45, 44, 41), (39, 46, 45, 40), (38, 47, 46, 39), (47, 48, 49, 46), (46, 49, 50, 45), (45, 50, 51, 44), (44, 51, 52, 43), (43, 52, 130, 141), (52, 53, 129, 130), (51, 54, 53, 52), (50, 55, 54, 51), (49, 56, 55, 50), (48, 57, 56, 49), (57, 58, 59, 56), (56, 59, 60, 55), (55, 60, 61, 54), (54, 61, 62, 53), (53, 62, 118, 129), (62, 63, 117, 118), (61, 64, 63, 62), (60, 65, 64, 61), (59, 66, 65, 60), (58, 67, 66, 59), (67, 68, 69, 66), (66, 69, 70, 65), (65, 70, 71, 64), (64, 71, 72, 63), (63, 72, 106, 117), (72, 73, 105, 106), (71, 74, 73, 72), (70, 75, 74, 71), (69, 76, 75, 70), (68, 77, 76, 69), (77, 78, 79, 76), (76, 79, 80, 75), (75, 80, 81, 74), (74, 81, 82, 73), (73, 82, 94, 105), (82, 83, 93, 94), (81, 84, 83, 82), (80, 85, 84, 81), (79, 86, 85, 80), (78, 87, 86, 79), (99, 98, 89, 88), (98, 97, 90, 89), (97, 96, 91, 90), (96, 95, 92, 91), (95, 94, 93, 92), (104, 105, 94, 95), (103, 104, 95, 96), (102, 103, 96, 97), (101, 102, 97, 98), (100, 101, 98, 99), (111, 110, 101, 100), (110, 109, 102, 101), (109, 108, 103, 102), (108, 107, 104, 103), (107, 106, 105, 104), (116, 117, 106, 107), (115, 116, 107, 108), (114, 115, 108, 109), (113, 114, 109, 110), (112, 113, 110, 111), (123, 122, 113, 112), (122, 121, 114, 113), (121, 120, 115, 114), (120, 119, 116, 115), (119, 118, 117, 116), (128, 129, 118, 119), (127, 128, 119, 120), (126, 127, 120, 121), (125, 126, 121, 122), (124, 125, 122, 123), (135, 134, 125, 124), (134, 133, 126, 125), (133, 132, 127, 126), (132, 131, 128, 127), (131, 130, 129, 128), (140, 141, 130, 131), (139, 140, 131, 132), (138, 139, 132, 133), (137, 138, 133, 134), (136, 137, 134, 135), (147, 146, 137, 136), (146, 145, 138, 137), (145, 144, 139, 138), (144, 143, 140, 139), (143, 142, 141, 140), (152, 153, 142, 143), (151, 152, 143, 144), (150, 151, 144, 145), (149, 150, 145, 146), (148, 149, 146, 147), (159, 158, 149, 148), (158, 157, 150, 149), (157, 156, 151, 150), (156, 155, 152, 151), (155, 154, 153, 152), (164, 165, 154, 155), (163, 164, 155, 156), (162, 163, 156, 157), (161, 162, 157, 158), (160, 161, 158, 159), (171, 170, 161, 160), (170, 169, 162, 161), (169, 168, 163, 162), (168, 167, 164, 163), (167, 166, 165, 164), (176, 177, 166, 167), (175, 176, 167, 168), (174, 175, 168, 169), (173, 174, 169, 170), (172, 173, 170, 171), (183, 182, 173, 172), (182, 181, 174, 173), (181, 180, 175, 174), (180, 179, 176, 175), (179, 178, 177, 176), (92, 93, 178, 179), (91, 92, 179, 180), (90, 91, 180, 181), (89, 90, 181, 182), (88, 89, 182, 183), (185, 184, 187, 188), (186, 185, 188, 189), (186, 189, 187, 184), (188, 187, 191, 190), (189, 188, 190, 192), (189, 192, 191, 187), (0, 194, 193, 1), (194, 4, 5, 193), (1, 193, 195, 2), (193, 5, 6, 195), (2, 195, 196, 3), (195, 6, 7, 196), (4, 194, 196, 7), (194, 0, 3, 196)])
me_cube_006.use_remesh_preserve_volume = False
me_cube_006.use_remesh_preserve_attributes = False
me_cube_006.use_mirror_vertex_groups = False
me_cube_006.update()
me_cube_005 = bpy.data.meshes.new('Cube.005')
me_cube_005.from_pydata([(-3.0, 4.0, 0.0), (3.0, 4.0, 0.0), (-3.0, 4.0, 2.3), (3.0, 4.0, 2.3), (-3.0, -4.0, 0.0), (3.0, -4.0, 0.0), (-3.0, -4.0, 2.3), (3.0, -4.0, 2.3), (0.0, 4.0, 0.0), (0.0, 4.0, 3.0), (0.0, -4.0, 0.0), (0.0, -4.0, 3.0), (-3.0, -3.6, 2.0), (3.0, -3.6, 2.0), (-3.0, -3.6, 1.5), (3.0, -3.6, 1.5), (-3.0, -2.0, 2.0), (3.0, -2.0, 2.0), (-3.0, -2.0, 1.5), (3.0, -2.0, 1.5), (-3.0, 0.8, 1.5), (3.0, 0.8, 1.5), (-3.0, 0.8, 2.0), (3.0, 0.8, 2.0), (-3.0, -0.8, 1.5), (3.0, -0.8, 1.5), (-3.0, -0.8, 2.0), (3.0, -0.8, 2.0), (-3.0, 1.7, 2.0), (3.0, 1.7, 2.0), (-3.0, 1.7, 1.5), (3.0, 1.7, 1.5), (-3.0, 3.3, 2.0), (3.0, 3.3, 2.0), (-3.0, 3.3, 1.5), (3.0, 3.3, 1.5)], [], [(0, 4, 6, 2), (7, 5, 1, 3), (8, 0, 2, 9), (3, 1, 8, 9), (11, 6, 4, 10), (5, 7, 11, 10), (9, 2, 6, 11), (7, 3, 9, 11), (18, 14, 12, 16), (13, 15, 19, 17), (20, 24, 26, 22), (27, 25, 21, 23), (34, 30, 28, 32), (29, 31, 35, 33)])
me_cube_005.use_remesh_preserve_volume = False
me_cube_005.use_remesh_preserve_attributes = False
me_cube_005.use_mirror_vertex_groups = False
me_cube_005.update()
me_plane_002 = bpy.data.meshes.new('Plane.002')
me_plane_002.from_pydata([(4.0, 4.0, 0.0), (4.0, -4.0, 0.0), (-4.0, -4.0, 0.0), (-4.0, 4.0, 0.0), (-4.0, 4.0, 13.0), (-4.0, -4.0, 13.0), (4.0, -4.0, 13.0), (4.0, 4.0, 13.0), (-0.7, -4.0, 1.4), (-0.7, -4.0, 0.0), (-5.96e-08, -4.0, 0.0), (-5.96e-08, -4.0, 2.4), (0.7, -4.0, 0.0), (0.7, -4.0, 1.4), (-3.2, -4.0, 1.3), (-2.6, -4.0, 1.3), (-2.6, -4.0, 3.0), (-3.2, -4.0, 2.1), (-2.0, -4.0, 2.1), (-2.0, -4.0, 1.3), (3.0, -4.0, 1.3), (3.0, -4.0, 2.1), (1.8, -4.0, 2.1), (2.4, -4.0, 3.0), (2.4, -4.0, 1.3), (1.8, -4.0, 1.3), (-3.4, -4.0, 3.7), (-2.8, -4.0, 3.7), (-2.8, -4.0, 5.4), (-3.4, -4.0, 4.5), (-2.2, -4.0, 4.5), (-2.2, -4.0, 3.7), (0.2, -4.0, 3.3), (0.2, -4.0, 4.1), (-1.0, -4.0, 4.1), (-0.4, -4.0, 5.0), (-0.4, -4.0, 3.3), (-1.0, -4.0, 3.3), (1.4, -4.0, 4.1), (2.0, -4.0, 4.1), (2.0, -4.0, 5.8), (1.4, -4.0, 4.9), (2.6, -4.0, 4.9), (2.6, -4.0, 4.1), (-1.1, -4.0, 6.1), (-1.1, -4.0, 6.9), (-2.3, -4.0, 6.9), (-1.7, -4.0, 7.8), (-1.7, -4.0, 6.1), (-2.3, -4.0, 6.1), (2.3, -4.0, 6.5), (2.9, -4.0, 6.5), (2.9, -4.0, 8.2), (2.3, -4.0, 7.3), (3.5, -4.0, 7.3), (3.5, -4.0, 6.5), (1.5, -4.0, 7.5), (1.5, -4.0, 8.3), (0.3, -4.0, 8.3), (0.9, -4.0, 9.2), (0.9, -4.0, 7.5), (0.3, -4.0, 7.5), (-2.7, -4.0, 9.5), (-2.1, -4.0, 9.5), (-2.1, -4.0, 11.2), (-2.7, -4.0, 10.3), (-1.5, -4.0, 10.3), (-1.5, -4.0, 9.5), (2.5, -4.0, 10.5), (2.5, -4.0, 11.3), (1.3, -4.0, 11.3), (1.9, -4.0, 12.2), (1.9, -4.0, 10.5), (1.3, -4.0, 10.5), (0.5, -3.0, 13.0), (1.5, -3.0, 13.0), (1.5, -3.0, 16.0), (0.5, -3.0, 16.0), (0.5, -3.0, 15.0), (-0.5, -3.0, 15.0), (-0.5, -3.0, 16.0), (-1.5, -3.0, 16.0), (-1.5, -3.0, 13.0), (-0.5, -3.0, 13.0), (-0.5, -3.0, 14.0), (0.5, -3.0, 14.0), (0.5, -1.0, 13.0), (1.5, -1.0, 13.0), (1.5, -1.0, 16.0), (0.5, -1.0, 16.0), (0.5, -1.0, 15.0), (-0.5, -1.0, 15.0), (-0.5, -1.0, 16.0), (-1.5, -1.0, 16.0), (-1.5, -1.0, 13.0), (-0.5, -1.0, 13.0), (-0.5, -1.0, 14.0), (0.5, -1.0, 14.0)], [], [(2, 5, 4, 3), (7, 0, 3, 4), (0, 7, 6, 1), (1, 6, 5, 2), (5, 6, 7, 4), (9, 10, 11, 8), (10, 12, 13, 11), (15, 16, 17, 14), (15, 19, 18, 16), (24, 20, 21, 23), (24, 23, 22, 25), (27, 28, 29, 26), (27, 31, 30, 28), (36, 32, 33, 35), (36, 35, 34, 37), (39, 40, 41, 38), (39, 43, 42, 40), (48, 44, 45, 47), (48, 47, 46, 49), (51, 52, 53, 50), (51, 55, 54, 52), (60, 56, 57, 59), (60, 59, 58, 61), (63, 64, 65, 62), (63, 67, 66, 64), (72, 68, 69, 71), (72, 71, 70, 73), (76, 75, 87, 88), (77, 76, 88, 89), (78, 77, 89, 90), (79, 78, 90, 91), (80, 79, 91, 92), (81, 80, 92, 93), (82, 81, 93, 94), (84, 83, 95, 96), (85, 97, 86, 74), (80, 81, 82, 83), (74, 75, 76, 77), (78, 79, 84, 85), (90, 97, 96, 91), (86, 89, 88, 87), (92, 95, 94, 93)])
me_plane_002.use_remesh_preserve_volume = False
me_plane_002.use_remesh_preserve_attributes = False
me_plane_002.use_mirror_vertex_groups = False
me_plane_002.update()
me_cube_004 = bpy.data.meshes.new('Cube.004')
me_cube_004.from_pydata([(1.005, 0.7206, 0.6678), (1.005, 0.8416, 0.5286), (1.005, 0.8682, 0.3462), (1.005, 0.7918, 0.1783), (1.005, 0.6369, 0.07836), (1.005, 0.4525, 0.07806), (1.005, 0.2972, 0.1775), (1.005, 0.2203, 0.3451), (1.005, 0.2463, 0.5277), (1.005, 0.3668, 0.6672), (1.005, 0.5436, 0.7195), (0.9168, 0.5441, 0.8018), (0.9168, 0.3233, 0.7366), (0.9168, 0.1728, 0.5623), (0.9168, 0.1404, 0.3344), (0.9168, 0.2364, 0.1251), (0.9168, 0.4303, 0.0009114), (0.9168, 0.6606, 0.00129), (0.9168, 0.8541, 0.1261), (0.9168, 0.9494, 0.3357), (0.9168, 0.9162, 0.5636), (0.9168, 0.7652, 0.7373), (0.5966, 0.7652, 0.7373), (0.5966, 0.9162, 0.5636), (0.5966, 0.9494, 0.3357), (0.5966, 0.8541, 0.1261), (0.5966, 0.6606, 0.00129), (0.5966, 0.4303, 0.0009114), (0.5966, 0.2364, 0.1251), (0.5966, 0.1404, 0.3344), (0.5966, 0.1728, 0.5623), (0.5966, 0.3233, 0.7366), (0.5966, 0.5441, 0.8018), (1.005, 0.7156, 0.4697), (1.005, 0.6455, 0.5504), (1.005, 0.731, 0.3638), (1.005, 0.6868, 0.2665), (1.005, 0.5969, 0.2085), (1.005, 0.4899, 0.2083), (1.005, 0.3998, 0.266), (1.005, 0.3552, 0.3632), (1.005, 0.3703, 0.4691), (1.005, 0.4402, 0.5501), (1.005, 0.5428, 0.5804), (1.005, -0.5608, 0.5804), (1.005, -0.6633, 0.5501), (1.005, -0.7333, 0.4691), (1.005, -0.7483, 0.3632), (1.005, -0.7037, 0.266), (1.005, -0.6136, 0.2083), (1.005, -0.5067, 0.2085), (1.005, -0.4168, 0.2665), (1.005, -0.3725, 0.3638), (1.005, -0.4581, 0.5504), (1.005, -0.3879, 0.4697), (0.5966, -0.5594, 0.8018), (0.5966, -0.7803, 0.7366), (0.5966, -0.9308, 0.5623), (0.5966, -0.9632, 0.3344), (0.5966, -0.8672, 0.1251), (0.5966, -0.6732, 0.0009114), (0.5966, -0.443, 0.00129), (0.5966, -0.2495, 0.1261), (0.5966, -0.1542, 0.3357), (0.5966, -0.1873, 0.5636), (0.5966, -0.3384, 0.7373), (0.9168, -0.3384, 0.7373), (0.9168, -0.1873, 0.5636), (0.9168, -0.1542, 0.3357), (0.9168, -0.2495, 0.1261), (0.9168, -0.443, 0.00129), (0.9168, -0.6732, 0.0009114), (0.9168, -0.8672, 0.1251), (0.9168, -0.9632, 0.3344), (0.9168, -0.9308, 0.5623), (0.9168, -0.7803, 0.7366), (0.9168, -0.5594, 0.8018), (1.005, -0.5599, 0.7195), (1.005, -0.7368, 0.6672), (1.005, -0.8573, 0.5277), (1.005, -0.8832, 0.3451), (1.005, -0.8064, 0.1775), (1.005, -0.6511, 0.07806), (1.005, -0.4667, 0.07836), (1.005, -0.3117, 0.1783), (1.005, -0.2354, 0.3462), (1.005, -0.2619, 0.5286), (1.005, -0.3829, 0.6678), (-0.9997, -0.3829, 0.6678), (-0.9997, -0.2619, 0.5286), (-0.9997, -0.2354, 0.3462), (-0.9997, -0.3117, 0.1783), (-0.9997, -0.4667, 0.07836), (-0.9997, -0.6511, 0.07806), (-0.9997, -0.8064, 0.1775), (-0.9997, -0.8832, 0.3451), (-0.9997, -0.8573, 0.5277), (-0.9997, -0.7368, 0.6672), (-0.9997, -0.5599, 0.7195), (-0.9114, -0.5594, 0.8018), (-0.9114, -0.7803, 0.7366), (-0.9114, -0.9308, 0.5623), (-0.9114, -0.9632, 0.3344), (-0.9114, -0.8672, 0.1251), (-0.9114, -0.6732, 0.0009114), (-0.9114, -0.443, 0.00129), (-0.9114, -0.2495, 0.1261), (-0.9114, -0.1542, 0.3357), (-0.9114, -0.1873, 0.5636), (-0.9114, -0.3384, 0.7373), (-0.6034, -0.3384, 0.7373), (-0.6034, -0.1873, 0.5636), (-0.6034, -0.1542, 0.3357), (-0.6034, -0.2495, 0.1261), (-0.6034, -0.443, 0.00129), (-0.6034, -0.6732, 0.0009114), (-0.6034, -0.8672, 0.1251), (-0.6034, -0.9632, 0.3344), (-0.6034, -0.9308, 0.5623), (-0.6034, -0.7803, 0.7366), (-0.6034, -0.5594, 0.8018), (-0.9997, -0.3879, 0.4697), (-0.9997, -0.4581, 0.5504), (-0.9997, -0.3725, 0.3638), (-0.9997, -0.4168, 0.2665), (-0.9997, -0.5067, 0.2085), (-0.9997, -0.6136, 0.2083), (-0.9997, -0.7037, 0.266), (-0.9997, -0.7483, 0.3632), (-0.9997, -0.7333, 0.4691), (-0.9997, -0.6633, 0.5501), (-0.9997, -0.5608, 0.5804), (-0.9997, 0.5428, 0.5804), (-0.9997, 0.4402, 0.5501), (-0.9997, 0.3703, 0.4691), (-0.9997, 0.3552, 0.3632), (-0.9997, 0.3998, 0.266), (-0.9997, 0.4899, 0.2083), (-0.9997, 0.5969, 0.2085), (-0.9997, 0.6868, 0.2665), (-0.9997, 0.731, 0.3638), (-0.9997, 0.6455, 0.5504), (-0.9997, 0.7156, 0.4697), (-0.6034, 0.5441, 0.8018), (-0.6034, 0.3233, 0.7366), (-0.6034, 0.1728, 0.5623), (-0.6034, 0.1404, 0.3344), (-0.6034, 0.2364, 0.1251), (-0.6034, 0.4303, 0.0009114), (-0.6034, 0.6606, 0.00129), (-0.6034, 0.8541, 0.1261), (-0.6034, 0.9494, 0.3357), (-0.6034, 0.9162, 0.5636), (-0.6034, 0.7652, 0.7373), (-0.9114, 0.7652, 0.7373), (-0.9114, 0.9162, 0.5636), (-0.9114, 0.9494, 0.3357), (-0.9114, 0.8541, 0.1261), (-0.9114, 0.6606, 0.00129), (-0.9114, 0.4303, 0.0009114), (-0.9114, 0.2364, 0.1251), (-0.9114, 0.1404, 0.3344), (-0.9114, 0.1728, 0.5623), (-0.9114, 0.3233, 0.7366), (-0.9114, 0.5441, 0.8018), (-0.9997, 0.5436, 0.7195), (-0.9997, 0.3668, 0.6672), (-0.9997, 0.2463, 0.5277), (-0.9997, 0.2203, 0.3451), (-0.9997, 0.2972, 0.1775), (-0.9997, 0.4525, 0.07806), (-0.9997, 0.6369, 0.07836), (-0.9997, 0.7918, 0.1783), (-0.9997, 0.8682, 0.3462), (-0.9997, 0.8416, 0.5286), (-0.9997, 0.7206, 0.6678), (-0.6, -1.0, 1.8), (0.6, -1.0, 1.8), (-0.6, -1.0, 0.3), (0.6, -1.0, 0.3), (-0.6, 1.0, 1.8), (0.6, 1.0, 1.8), (-0.6, 1.0, 0.3), (0.6, 1.0, 0.3), (-0.6, -0.2, 1.7), (-0.6, 0.1, 1.7), (-0.6, -0.2, 0.8), (-0.6, 0.1, 0.8), (-0.6, -0.5, 1.1), (-0.6, -0.5, 1.4), (-0.6, 0.4, 1.1), (-0.6, 0.4, 1.4), (-0.2, -1.0, 0.3), (0.2, -1.0, 0.3), (-0.2, 1.0, 0.3), (0.2, 1.0, 0.3), (-0.2, -1.0, 2.0), (0.2, -1.0, 2.0), (-0.2, 1.0, 2.0), (0.2, 1.0, 2.0)], [], [(10, 0, 21, 11), (9, 10, 11, 12), (8, 9, 12, 13), (7, 8, 13, 14), (6, 7, 14, 15), (5, 6, 15, 16), (4, 5, 16, 17), (3, 4, 17, 18), (2, 3, 18, 19), (1, 2, 19, 20), (0, 1, 20, 21), (21, 20, 23, 22), (20, 19, 24, 23), (19, 18, 25, 24), (18, 17, 26, 25), (16, 15, 28, 27), (15, 14, 29, 28), (14, 13, 30, 29), (13, 12, 31, 30), (12, 11, 32, 31), (11, 21, 22, 32), (1, 0, 34, 33), (2, 1, 33, 35), (3, 2, 35, 36), (4, 3, 36, 37), (5, 4, 37, 38), (6, 5, 38, 39), (7, 6, 39, 40), (8, 7, 40, 41), (9, 8, 41, 42), (10, 9, 42, 43), (0, 10, 43, 34), (87, 77, 44, 53), (77, 78, 45, 44), (78, 79, 46, 45), (79, 80, 47, 46), (80, 81, 48, 47), (81, 82, 49, 48), (82, 83, 50, 49), (83, 84, 51, 50), (84, 85, 52, 51), (85, 86, 54, 52), (86, 87, 53, 54), (76, 66, 65, 55), (75, 76, 55, 56), (74, 75, 56, 57), (73, 74, 57, 58), (72, 73, 58, 59), (71, 72, 59, 60), (69, 70, 61, 62), (68, 69, 62, 63), (67, 68, 63, 64), (66, 67, 64, 65), (87, 86, 67, 66), (86, 85, 68, 67), (85, 84, 69, 68), (84, 83, 70, 69), (83, 82, 71, 70), (82, 81, 72, 71), (81, 80, 73, 72), (80, 79, 74, 73), (79, 78, 75, 74), (78, 77, 76, 75), (77, 87, 66, 76), (98, 99, 109, 88), (97, 100, 99, 98), (96, 101, 100, 97), (95, 102, 101, 96), (94, 103, 102, 95), (93, 104, 103, 94), (92, 105, 104, 93), (91, 106, 105, 92), (90, 107, 106, 91), (89, 108, 107, 90), (88, 109, 108, 89), (109, 110, 111, 108), (108, 111, 112, 107), (107, 112, 113, 106), (106, 113, 114, 105), (104, 115, 116, 103), (103, 116, 117, 102), (102, 117, 118, 101), (101, 118, 119, 100), (100, 119, 120, 99), (99, 120, 110, 109), (89, 121, 122, 88), (90, 123, 121, 89), (91, 124, 123, 90), (92, 125, 124, 91), (93, 126, 125, 92), (94, 127, 126, 93), (95, 128, 127, 94), (96, 129, 128, 95), (97, 130, 129, 96), (98, 131, 130, 97), (88, 122, 131, 98), (175, 141, 132, 165), (165, 132, 133, 166), (166, 133, 134, 167), (167, 134, 135, 168), (168, 135, 136, 169), (169, 136, 137, 170), (170, 137, 138, 171), (171, 138, 139, 172), (172, 139, 140, 173), (173, 140, 142, 174), (174, 142, 141, 175), (164, 143, 153, 154), (163, 144, 143, 164), (162, 145, 144, 163), (161, 146, 145, 162), (160, 147, 146, 161), (159, 148, 147, 160), (157, 150, 149, 158), (156, 151, 150, 157), (155, 152, 151, 156), (154, 153, 152, 155), (175, 154, 155, 174), (174, 155, 156, 173), (173, 156, 157, 172), (172, 157, 158, 171), (171, 158, 159, 170), (170, 159, 160, 169), (169, 160, 161, 168), (168, 161, 162, 167), (167, 162, 163, 166), (166, 163, 164, 165), (165, 164, 154, 175), (178, 176, 180, 182), (179, 183, 181, 177), (185, 187, 186, 184), (190, 188, 189, 191), (178, 192, 196, 176), (192, 193, 197, 196), (193, 179, 177, 197), (180, 198, 194, 182), (198, 199, 195, 194), (199, 181, 183, 195), (176, 196, 198, 180), (196, 197, 199, 198), (197, 177, 181, 199)])
me_cube_004.use_remesh_preserve_volume = False
me_cube_004.use_remesh_preserve_attributes = False
me_cube_004.use_mirror_vertex_groups = False
me_cube_004.update()
me_cube_003 = bpy.data.meshes.new('Cube.003')
me_cube_003.from_pydata([(2.0, 2.0, 0.0), (2.0, -2.0, 0.0), (-2.0, -2.0, 0.0), (-2.0, 2.0, 0.0), (2.0, 2.0, 8.0), (2.0, -2.0, 8.0), (-2.0, -2.0, 8.0), (-2.0, 2.0, 8.0), (-2.6, 2.6, 8.5), (-2.6, -2.6, 8.5), (2.6, -2.6, 8.5), (2.6, 2.6, 8.5), (-1.8, -2.0, 7.4), (-1.4, -2.0, 7.4), (-1.4, -2.0, 6.6), (-1.8, -2.0, 6.6), (-1.2, -2.0, 6.6), (-0.8, -2.0, 6.6), (-0.8, -2.0, 7.4), (-1.2, -2.0, 7.4), (0.2, -2.0, 7.4), (0.6, -2.0, 7.4), (0.6, -2.0, 6.6), (0.2, -2.0, 6.6), (-0.5, -2.0, 6.6), (-0.1, -2.0, 6.6), (-0.1, -2.0, 7.4), (-0.5, -2.0, 7.4), (0.8, -2.0, 7.4), (1.2, -2.0, 7.4), (1.2, -2.0, 6.6), (0.8, -2.0, 6.6), (1.4, -2.0, 6.6), (1.8, -2.0, 6.6), (1.8, -2.0, 7.4), (1.4, -2.0, 7.4), (1.4, -2.0, 5.6), (1.8, -2.0, 5.6), (1.8, -2.0, 4.8), (1.4, -2.0, 4.8), (0.8, -2.0, 4.8), (1.2, -2.0, 4.8), (1.2, -2.0, 5.6), (0.8, -2.0, 5.6), (-0.5, -2.0, 5.6), (-0.1, -2.0, 5.6), (-0.1, -2.0, 4.8), (-0.5, -2.0, 4.8), (0.2, -2.0, 4.8), (0.6, -2.0, 4.8), (0.6, -2.0, 5.6), (0.2, -2.0, 5.6), (-1.2, -2.0, 5.6), (-0.8, -2.0, 5.6), (-0.8, -2.0, 4.8), (-1.2, -2.0, 4.8), (-1.8, -2.0, 4.8), (-1.4, -2.0, 4.8), (-1.4, -2.0, 5.6), (-1.8, -2.0, 5.6), (-1.8, -2.0, 3.6), (-1.4, -2.0, 3.6), (-1.4, -2.0, 2.8), (-1.8, -2.0, 2.8), (-1.2, -2.0, 2.8), (-0.8, -2.0, 2.8), (-0.8, -2.0, 3.6), (-1.2, -2.0, 3.6), (0.2, -2.0, 3.6), (0.6, -2.0, 3.6), (0.6, -2.0, 2.8), (0.2, -2.0, 2.8), (-0.5, -2.0, 2.8), (-0.1, -2.0, 2.8), (-0.1, -2.0, 3.6), (-0.5, -2.0, 3.6), (0.8, -2.0, 3.6), (1.2, -2.0, 3.6), (1.2, -2.0, 2.8), (0.8, -2.0, 2.8), (1.4, -2.0, 2.8), (1.8, -2.0, 2.8), (1.8, -2.0, 3.6), (1.4, -2.0, 3.6), (1.4, -2.0, 1.6), (1.8, -2.0, 1.6), (1.8, -2.0, 0.8), (1.4, -2.0, 0.8), (0.8, -2.0, 0.8), (1.2, -2.0, 0.8), (1.2, -2.0, 1.6), (0.8, -2.0, 1.6), (-0.6, -2.0, 1.6), (0.0, -2.0, 1.7), (0.0, -2.0, 0.0), (-0.6, -2.0, 0.0), (-1.2, -2.0, 1.6), (-0.8, -2.0, 1.6), (-0.8, -2.0, 0.8), (-1.2, -2.0, 0.8), (-1.8, -2.0, 0.8), (-1.4, -2.0, 0.8), (-1.4, -2.0, 1.6), (-1.8, -2.0, 1.6), (0.6, -2.0, 1.6), (0.6, -2.0, 0.0)], [], [(0, 4, 5, 1), (1, 5, 6, 2), (2, 6, 7, 3), (4, 0, 3, 7), (4, 7, 8, 11), (7, 6, 9, 8), (6, 5, 10, 9), (5, 4, 11, 10), (12, 15, 14, 13), (19, 16, 17, 18), (20, 23, 22, 21), (27, 24, 25, 26), (28, 31, 30, 29), (35, 32, 33, 34), (36, 39, 38, 37), (43, 40, 41, 42), (44, 47, 46, 45), (51, 48, 49, 50), (52, 55, 54, 53), (59, 56, 57, 58), (60, 63, 62, 61), (67, 64, 65, 66), (68, 71, 70, 69), (75, 72, 73, 74), (76, 79, 78, 77), (83, 80, 81, 82), (84, 87, 86, 85), (91, 88, 89, 90), (92, 95, 94, 93), (96, 99, 98, 97), (103, 100, 101, 102), (93, 94, 105, 104), (8, 9, 10, 11)])
me_cube_003.use_remesh_preserve_volume = False
me_cube_003.use_remesh_preserve_attributes = False
me_cube_003.use_mirror_vertex_groups = False
me_cube_003.update()
me_sphere_001 = bpy.data.meshes.new('Sphere.001')
me_sphere_001.from_pydata([(0.2321, 0.0, 2.389), (0.6163, 0.0, 2.228), (0.741, 0.0, 2.102), (0.806, 0.0, 1.958), (0.806, 0.0, 1.808), (0.741, 0.0, 1.663), (0.6163, 0.0, 1.537), (0.442, 0.0, 1.439), (0.2321, 0.0, 1.376), (0.1959, 0.08042, 1.376), (0.3724, 0.1543, 1.439), (0.5191, 0.2157, 1.537), (0.624, 0.2596, 1.663), (0.6787, 0.2825, 1.808), (0.6787, 0.2825, 1.958), (0.624, 0.2596, 2.102), (0.5191, 0.2157, 2.228), (0.3724, 0.1543, 2.327), (0.1959, 0.08042, 2.389), (0.09865, 0.1353, 2.389), (0.1858, 0.2596, 2.327), (0.2582, 0.363, 2.228), (0.3101, 0.4369, 2.102), (0.3371, 0.4754, 1.958), (0.3371, 0.4754, 1.808), (0.3101, 0.4369, 1.663), (0.2582, 0.363, 1.537), (0.1858, 0.2596, 1.439), (0.09865, 0.1353, 1.376), (-0.0287, 0.1472, 1.376), (-0.05856, 0.2825, 1.439), (-0.08337, 0.3949, 1.537), (-0.1011, 0.4754, 1.663), (-0.1104, 0.5173, 1.808), (-0.1104, 0.5173, 1.958), (-0.1011, 0.4754, 2.102), (-0.08337, 0.3949, 2.228), (-0.05856, 0.2825, 2.327), (-0.0287, 0.1472, 2.389), (-0.1457, 0.1124, 2.389), (-0.2831, 0.2157, 2.327), (-0.3973, 0.3015, 2.228), (-0.479, 0.363, 2.102), (-0.5215, 0.3949, 1.958), (-0.5215, 0.3949, 1.808), (-0.479, 0.363, 1.663), (-0.3973, 0.3015, 1.537), (-0.2831, 0.2157, 1.439), (-0.1457, 0.1124, 1.376), (-0.2153, 0.04191, 1.376), (-0.4166, 0.08042, 1.439), (-0.5839, 0.1124, 1.537), (-0.7036, 0.1353, 1.663), (-0.7659, 0.1472, 1.808), (-0.7659, 0.1472, 1.958), (-0.7036, 0.1353, 2.102), (-0.5839, 0.1124, 2.228), (-0.4166, 0.08042, 2.327), (-0.2153, 0.04191, 2.389), (-0.2153, -0.04191, 2.389), (-0.4166, -0.08042, 2.327), (-0.5839, -0.1124, 2.228), (-0.7036, -0.1353, 2.102), (-0.7659, -0.1472, 1.958), (-0.7659, -0.1472, 1.808), (-0.7036, -0.1353, 1.663), (-0.5839, -0.1124, 1.537), (-0.4166, -0.08042, 1.439), (-0.2153, -0.04191, 1.376), (-0.1457, -0.1124, 1.376), (-0.2831, -0.2157, 1.439), (-0.3973, -0.3015, 1.537), (-0.479, -0.363, 1.663), (-0.5215, -0.3949, 1.808), (-0.5215, -0.3949, 1.958), (-0.479, -0.363, 2.102), (-0.3973, -0.3015, 2.228), (-0.2831, -0.2157, 2.327), (-0.1457, -0.1124, 2.389), (-0.0287, -0.1472, 2.389), (-0.05856, -0.2825, 2.327), (-0.08337, -0.3949, 2.228), (-0.1011, -0.4754, 2.102), (-0.1104, -0.5173, 1.958), (-0.1104, -0.5173, 1.808), (-0.1011, -0.4754, 1.663), (-0.08337, -0.3949, 1.537), (-0.05856, -0.2825, 1.439), (-0.0287, -0.1472, 1.376), (0.09865, -0.1353, 1.376), (0.1858, -0.2596, 1.439), (0.2582, -0.363, 1.537), (0.3101, -0.4369, 1.663), (0.3371, -0.4754, 1.808), (0.3371, -0.4754, 1.958), (0.3101, -0.4369, 2.102), (0.2582, -0.3629, 2.228), (0.1858, -0.2596, 2.327), (0.09865, -0.1353, 2.389), (0.1959, -0.08042, 2.389), (0.3724, -0.1543, 2.327), (0.5191, -0.2157, 2.228), (0.624, -0.2596, 2.102), (0.6787, -0.2825, 1.958), (0.6787, -0.2825, 1.808), (0.624, -0.2596, 1.663), (0.5191, -0.2157, 1.537), (0.3724, -0.1543, 1.439), (0.1959, -0.08042, 1.376), (0.442, 4.902e-08, 2.327), (0.1639, 0.0, 0.584), (0.1406, 0.07937, 0.584), (0.07806, 0.1335, 0.584), (-0.003819, 0.1453, 0.584), (-0.07907, 0.111, 0.584), (-0.1238, 0.04136, 0.584), (-0.1238, -0.04136, 0.584), (-0.07907, -0.111, 0.584), (-0.003819, -0.1453, 0.584), (0.07806, -0.1335, 0.584), (0.1406, -0.07937, 0.584), (0.2621, 0.244, 0.0055), (0.2621, -0.2287, 0.0055), (-0.2107, -0.2287, 0.0055), (-0.2107, 0.244, 0.0055), (0.2621, 0.244, 0.4783), (0.2621, -0.2287, 0.4783), (-0.2107, -0.2287, 0.4783), (-0.2107, 0.244, 0.4783), (-0.1635, 0.1969, 0.5765), (-0.1635, -0.1816, 0.5765), (0.215, -0.1816, 0.5765), (0.215, 0.1969, 0.5765)], [], [(8, 9, 10, 7), (7, 10, 11, 6), (6, 11, 12, 5), (5, 12, 13, 4), (4, 13, 14, 3), (3, 14, 15, 2), (2, 15, 16, 1), (1, 16, 17, 109), (18, 0, 109, 17), (17, 20, 19, 18), (16, 21, 20, 17), (15, 22, 21, 16), (14, 23, 22, 15), (13, 24, 23, 14), (12, 25, 24, 13), (11, 26, 25, 12), (10, 27, 26, 11), (9, 28, 27, 10), (28, 29, 30, 27), (27, 30, 31, 26), (26, 31, 32, 25), (25, 32, 33, 24), (24, 33, 34, 23), (23, 34, 35, 22), (22, 35, 36, 21), (21, 36, 37, 20), (20, 37, 38, 19), (37, 40, 39, 38), (36, 41, 40, 37), (35, 42, 41, 36), (34, 43, 42, 35), (33, 44, 43, 34), (32, 45, 44, 33), (31, 46, 45, 32), (30, 47, 46, 31), (29, 48, 47, 30), (48, 49, 50, 47), (47, 50, 51, 46), (46, 51, 52, 45), (45, 52, 53, 44), (44, 53, 54, 43), (43, 54, 55, 42), (42, 55, 56, 41), (41, 56, 57, 40), (40, 57, 58, 39), (57, 60, 59, 58), (56, 61, 60, 57), (55, 62, 61, 56), (54, 63, 62, 55), (53, 64, 63, 54), (52, 65, 64, 53), (51, 66, 65, 52), (50, 67, 66, 51), (49, 68, 67, 50), (68, 69, 70, 67), (67, 70, 71, 66), (66, 71, 72, 65), (65, 72, 73, 64), (64, 73, 74, 63), (63, 74, 75, 62), (62, 75, 76, 61), (61, 76, 77, 60), (60, 77, 78, 59), (77, 80, 79, 78), (76, 81, 80, 77), (75, 82, 81, 76), (74, 83, 82, 75), (73, 84, 83, 74), (72, 85, 84, 73), (71, 86, 85, 72), (70, 87, 86, 71), (69, 88, 87, 70), (88, 89, 90, 87), (87, 90, 91, 86), (86, 91, 92, 85), (85, 92, 93, 84), (84, 93, 94, 83), (83, 94, 95, 82), (82, 95, 96, 81), (81, 96, 97, 80), (80, 97, 98, 79), (97, 100, 99, 98), (96, 101, 100, 97), (95, 102, 101, 96), (94, 103, 102, 95), (93, 104, 103, 94), (92, 105, 104, 93), (91, 106, 105, 92), (90, 107, 106, 91), (89, 108, 107, 90), (108, 8, 7, 107), (107, 7, 6, 106), (106, 6, 5, 105), (105, 5, 4, 104), (104, 4, 3, 103), (103, 3, 2, 102), (102, 2, 1, 101), (101, 1, 109, 100), (0, 99, 100, 109), (13, 4, 110, 111), (13, 24, 112, 111), (33, 24, 112, 113), (33, 44, 114, 113), (53, 44, 114, 115), (53, 64, 116, 115), (73, 64, 116, 117), (73, 84, 118, 117), (93, 84, 118, 119), (93, 104, 120, 119), (4, 104, 120, 110), (123, 124, 121, 122), (121, 125, 126, 122), (122, 126, 127, 123), (123, 127, 128, 124), (124, 128, 125, 121), (125, 128, 129, 132), (128, 127, 130, 129), (127, 126, 131, 130), (126, 125, 132, 131), (132, 129, 130, 131)])
me_sphere_001.use_remesh_preserve_volume = False
me_sphere_001.use_remesh_preserve_attributes = False
me_sphere_001.use_mirror_vertex_groups = False
me_sphere_001.update()
me_sphere = bpy.data.meshes.new('Sphere')
me_sphere.from_pydata([(0.4946, 0.02424, 2.965), (5.645, 0.02424, 2.694), (7.053, 0.02424, 2.301), (7.053, 0.02424, 1.866), (5.645, 0.02424, 1.474), (1.61, 0.02424, 1.059), (1.467, 0.6966, 1.059), (5.151, 2.344, 1.474), (6.438, 2.917, 1.866), (6.438, 2.917, 2.301), (5.151, 2.344, 2.694), (0.4492, 0.2379, 2.965), (0.3208, 0.4145, 2.965), (3.757, 4.263, 2.694), (4.7, 5.31, 2.301), (4.7, 5.31, 1.866), (3.757, 4.263, 1.474), (1.063, 1.253, 1.059), (0.4679, 1.596, 1.059), (1.703, 5.449, 1.474), (2.138, 6.789, 1.866), (2.138, 6.789, 2.301), (1.703, 5.449, 2.694), (0.1317, 0.5237, 2.965), (-0.08553, 0.5466, 2.965), (-0.6557, 5.697, 2.694), (-0.803, 7.098, 2.301), (-0.803, 7.098, 1.866), (-0.6557, 5.697, 1.474), (-0.2157, 1.668, 1.059), (-0.8695, 1.456, 1.059), (-2.911, 4.964, 1.474), (-3.616, 6.184, 1.866), (-3.616, 6.184, 2.301), (-2.911, 4.964, 2.694), (-0.2932, 0.4791, 2.965), (-0.4555, 0.3329, 2.965), (-4.674, 3.377, 2.694), (-5.814, 4.205, 2.301), (-5.814, 4.205, 1.866), (-4.674, 3.377, 1.474), (-1.38, 0.9959, 1.059), (-1.66, 0.3679, 1.059), (-5.639, 1.21, 1.474), (-7.017, 1.503, 1.866), (-7.017, 1.503, 2.301), (-5.639, 1.21, 2.694), (-0.5443, 0.1334, 2.965), (-0.5443, -0.08495, 2.965), (-5.639, -1.162, 2.694), (-7.017, -1.455, 2.301), (-7.017, -1.455, 1.866), (-5.639, -1.162, 1.474), (-1.66, -0.3195, 1.059), (-1.38, -0.9474, 1.059), (-4.674, -3.328, 1.474), (-5.814, -4.157, 1.866), (-5.814, -4.157, 2.301), (-4.674, -3.328, 2.694), (-0.4555, -0.2845, 2.965), (-0.2932, -0.4306, 2.965), (-2.911, -4.916, 2.694), (-3.616, -6.136, 2.301), (-3.616, -6.136, 1.866), (-2.911, -4.916, 1.474), (-0.8695, -1.407, 1.059), (-0.2157, -1.62, 1.059), (-0.6557, -5.649, 1.474), (-0.803, -7.05, 1.866), (-0.803, -7.05, 2.301), (-0.6557, -5.649, 2.694), (-0.08552, -0.4981, 2.965), (0.1317, -0.4752, 2.965), (1.703, -5.401, 2.694), (2.138, -6.74, 2.301), (2.138, -6.74, 1.866), (1.703, -5.401, 1.474), (0.4679, -1.548, 1.059), (1.063, -1.204, 1.059), (3.757, -4.215, 1.474), (4.7, -5.262, 1.866), (4.7, -5.262, 2.301), (3.757, -4.215, 2.694), (0.3208, -0.366, 2.965), (0.4492, -0.1894, 2.965), (5.151, -2.296, 2.694), (6.438, -2.869, 2.301), (6.438, -2.869, 1.866), (5.151, -2.296, 1.474), (1.467, -0.6481, 1.059), (4.944, -0.1885, 0.04233), (5.125, -0.7077, 0.04233), (4.833, -1.174, 0.04233), (4.286, -1.235, 0.04233), (3.897, -0.8461, 0.04233), (3.959, -0.2995, 0.04233), (4.424, -0.006784, 0.04233), (4.378, 0.3202, 0.2016), (3.664, -0.1283, 0.2016), (3.57, -0.966, 0.2016), (4.166, -1.562, 0.2016), (5.004, -1.468, 0.2016), (5.452, -0.7539, 0.2016), (5.174, 0.04175, 0.2016), (4.614, -0.5178, 0.04338), (4.658, -0.6417, 0.04338), (4.588, -0.7528, 0.04338), (4.458, -0.7674, 0.04338), (4.365, -0.6747, 0.04338), (4.379, -0.5443, 0.04338), (4.491, -0.4745, 0.04338), (4.222, -0.6417, 1.327), (4.18, -0.5178, 1.319), (4.154, -0.7528, 1.315), (4.025, -0.7674, 1.292), (3.934, -0.6747, 1.275), (3.948, -0.5443, 1.278), (4.058, -0.4745, 1.297), (0.7594, -4.009, 1.297), (0.6592, -3.926, 1.278), (0.5307, -3.953, 1.275), (0.4707, -4.068, 1.292), (0.5243, -4.186, 1.315), (0.7558, -4.138, 1.319), (0.6512, -4.217, 1.327), (0.8931, -4.42, 0.04338), (0.7924, -4.336, 0.04338), (0.6638, -4.362, 0.04338), (0.6043, -4.479, 0.04338), (0.6585, -4.599, 0.04338), (0.7858, -4.631, 0.04338), (0.8902, -4.551, 0.04338), (1.595, -4.911, 0.2016), (0.9245, -5.421, 0.2016), (0.1071, -5.215, 0.2016), (-0.2415, -4.448, 0.2016), (0.1412, -3.697, 0.2016), (0.967, -3.528, 0.2016), (1.614, -4.068, 0.2016), (1.317, -4.213, 0.04233), (0.8952, -3.86, 0.04233), (0.3562, -3.971, 0.04233), (0.1065, -4.461, 0.04233), (0.334, -4.962, 0.04233), (0.8674, -5.096, 0.04233), (1.305, -4.763, 0.04233), (-4.17, -2.716, 0.04233), (-4.622, -2.402, 0.04233), (-4.659, -1.854, 0.04233), (-4.253, -1.482, 0.04233), (-3.709, -1.569, 0.04233), (-3.438, -2.047, 0.04233), (-3.643, -2.558, 0.04233), (-3.413, -2.795, 0.2016), (-3.099, -2.013, 0.2016), (-3.515, -1.279, 0.2016), (-4.348, -1.147, 0.2016), (-4.97, -1.716, 0.2016), (-4.913, -2.557, 0.2016), (-4.221, -3.037, 0.2016), (-4.097, -2.256, 0.04338), (-4.205, -2.181, 0.04338), (-4.213, -2.05, 0.04338), (-4.117, -1.962, 0.04338), (-3.987, -1.982, 0.04338), (-3.922, -2.096, 0.04338), (-3.971, -2.218, 0.04338), (-3.852, -1.925, 1.327), (-3.745, -2.0, 1.319), (-3.862, -1.795, 1.315), (-3.767, -1.708, 1.292), (-3.638, -1.729, 1.275), (-3.574, -1.843, 1.278), (-3.621, -1.964, 1.297), (-3.03, 2.834, 1.297), (-2.9, 2.826, 1.278), (-2.812, 2.923, 1.275), (-2.831, 3.052, 1.292), (-2.944, 3.116, 1.315), (-3.103, 2.941, 1.319), (-3.065, 3.066, 1.327), (-3.38, 3.089, 0.04338), (-3.249, 3.08, 0.04338), (-3.16, 3.177, 0.04338), (-3.181, 3.306, 0.04338), (-3.295, 3.371, 0.04338), (-3.417, 3.322, 0.04338), (-3.455, 3.196, 0.04338), (-4.236, 3.073, 0.2016), (-3.994, 3.88, 0.2016), (-3.211, 4.194, 0.2016), (-2.478, 3.778, 0.2016), (-2.346, 2.945, 0.2016), (-2.915, 2.323, 0.2016), (-3.756, 2.38, 0.2016), (-3.601, 2.671, 0.04233), (-3.052, 2.634, 0.04233), (-2.681, 3.04, 0.04233), (-2.767, 3.584, 0.04233), (-3.246, 3.855, 0.04233), (-3.756, 3.65, 0.04233), (-3.915, 3.124, 0.04233), (1.718, 4.686, 0.04233), (2.268, 4.698, 0.04233), (2.62, 4.276, 0.04233), (2.51, 3.737, 0.04233), (2.02, 3.487, 0.04233), (1.519, 3.714, 0.04233), (1.384, 4.248, 0.04233), (1.059, 4.305, 0.2016), (1.265, 3.488, 0.2016), (2.033, 3.139, 0.2016), (2.784, 3.522, 0.2016), (2.953, 4.347, 0.2016), (2.413, 4.995, 0.2016), (1.57, 4.976, 0.2016), (1.929, 4.271, 0.04338), (2.06, 4.273, 0.04338), (2.144, 4.173, 0.04338), (2.118, 4.044, 0.04338), (2.001, 3.985, 0.04338), (1.882, 4.039, 0.04338), (1.85, 4.166, 0.04338), (1.926, 3.859, 1.327), (1.795, 3.857, 1.319), (2.01, 3.76, 1.315), (1.985, 3.633, 1.292), (1.868, 3.575, 1.275), (1.749, 3.629, 1.278), (1.716, 3.755, 1.297), (1.293, 0.6194, 1.038), (-0.9336, -3.96, 0.01647), (-2.732, -3.086, 0.01647), (-0.5056, 1.494, 1.038), (-0.6858, 1.531, 1.263), (-2.912, -3.049, 0.2413), (-0.7573, -4.09, 0.2152), (1.469, 0.4894, 1.237)], [], [(5, 6, 7, 4), (4, 7, 8, 3), (3, 8, 9, 2), (2, 9, 10, 1), (11, 0, 1, 10), (10, 13, 12, 11), (9, 14, 13, 10), (8, 15, 14, 9), (7, 16, 15, 8), (6, 17, 16, 7), (17, 18, 19, 16), (16, 19, 20, 15), (15, 20, 21, 14), (14, 21, 22, 13), (13, 22, 23, 12), (22, 25, 24, 23), (21, 26, 25, 22), (20, 27, 26, 21), (19, 28, 27, 20), (18, 29, 28, 19), (29, 30, 31, 28), (28, 31, 32, 27), (27, 32, 33, 26), (26, 33, 34, 25), (25, 34, 35, 24), (34, 37, 36, 35), (33, 38, 37, 34), (32, 39, 38, 33), (31, 40, 39, 32), (30, 41, 40, 31), (41, 42, 43, 40), (40, 43, 44, 39), (39, 44, 45, 38), (38, 45, 46, 37), (37, 46, 47, 36), (46, 49, 48, 47), (45, 50, 49, 46), (44, 51, 50, 45), (43, 52, 51, 44), (42, 53, 52, 43), (53, 54, 55, 52), (52, 55, 56, 51), (51, 56, 57, 50), (50, 57, 58, 49), (49, 58, 59, 48), (58, 61, 60, 59), (57, 62, 61, 58), (56, 63, 62, 57), (55, 64, 63, 56), (54, 65, 64, 55), (65, 66, 67, 64), (64, 67, 68, 63), (63, 68, 69, 62), (62, 69, 70, 61), (61, 70, 71, 60), (70, 73, 72, 71), (69, 74, 73, 70), (68, 75, 74, 69), (67, 76, 75, 68), (66, 77, 76, 67), (77, 78, 79, 76), (76, 79, 80, 75), (75, 80, 81, 74), (74, 81, 82, 73), (73, 82, 83, 72), (82, 85, 84, 83), (81, 86, 85, 82), (80, 87, 86, 81), (79, 88, 87, 80), (78, 89, 88, 79), (89, 5, 4, 88), (88, 4, 3, 87), (87, 3, 2, 86), (86, 2, 1, 85), (0, 84, 85, 1), (90, 103, 97, 96), (96, 97, 98, 95), (95, 98, 99, 94), (94, 99, 100, 93), (93, 100, 101, 92), (92, 101, 102, 91), (91, 102, 103, 90), (105, 104, 112, 111), (106, 105, 111, 113), (106, 113, 114, 107), (108, 107, 114, 115), (109, 108, 115, 116), (109, 116, 117, 110), (104, 110, 117, 112), (131, 125, 118, 123), (126, 119, 118, 125), (126, 127, 120, 119), (127, 128, 121, 120), (129, 122, 121, 128), (129, 130, 124, 122), (130, 131, 123, 124), (144, 133, 132, 145), (143, 134, 133, 144), (142, 135, 134, 143), (141, 136, 135, 142), (140, 137, 136, 141), (139, 138, 137, 140), (145, 132, 138, 139), (146, 159, 153, 152), (152, 153, 154, 151), (151, 154, 155, 150), (150, 155, 156, 149), (149, 156, 157, 148), (148, 157, 158, 147), (147, 158, 159, 146), (161, 160, 168, 167), (162, 161, 167, 169), (162, 169, 170, 163), (164, 163, 170, 171), (165, 164, 171, 172), (165, 172, 173, 166), (160, 166, 173, 168), (187, 181, 174, 179), (182, 175, 174, 181), (182, 183, 176, 175), (183, 184, 177, 176), (185, 178, 177, 184), (185, 186, 180, 178), (186, 187, 179, 180), (200, 189, 188, 201), (199, 190, 189, 200), (198, 191, 190, 199), (197, 192, 191, 198), (196, 193, 192, 197), (195, 194, 193, 196), (201, 188, 194, 195), (202, 215, 209, 208), (208, 209, 210, 207), (207, 210, 211, 206), (206, 211, 212, 205), (205, 212, 213, 204), (204, 213, 214, 203), (203, 214, 215, 202), (217, 216, 224, 223), (218, 217, 223, 225), (218, 225, 226, 219), (220, 219, 226, 227), (221, 220, 227, 228), (221, 228, 229, 222), (216, 222, 229, 224), (232, 233, 230, 231), (232, 233, 234, 235), (230, 231, 236, 237)])
me_sphere.use_remesh_preserve_volume = False
me_sphere.use_remesh_preserve_attributes = False
me_sphere.use_mirror_vertex_groups = False
me_sphere.update()
me_circle = bpy.data.meshes.new('Circle')
me_circle.from_pydata([(0.7071, 0.7071, 0.0), (0.9659, 0.2588, 0.0), (0.9659, -0.2588, 0.0), (0.7071, -0.7071, 0.0), (0.2588, -0.9659, 0.0), (-0.2588, -0.9659, 0.0), (-0.7071, -0.7071, 0.0), (-0.9659, -0.2588, 0.0), (-0.9659, 0.2588, 0.0), (-0.7071, 0.7071, 0.0), (-0.2588, 0.9659, 0.0), (0.2588, 0.9659, 0.0), (0.07504, 0.28, 29.89), (-0.07504, 0.28, 29.89), (-0.205, 0.205, 29.89), (-0.28, 0.07504, 29.89), (-0.28, -0.07504, 29.89), (-0.205, -0.205, 29.89), (-0.07504, -0.28, 29.89), (0.07504, -0.28, 29.89), (0.205, -0.205, 29.89), (0.28, -0.07504, 29.89), (0.28, 0.07504, 29.89), (0.205, 0.205, 29.89), (0.1357, 0.5064, 20.03), (0.3707, 0.3707, 20.03), (-0.1357, 0.5064, 20.03), (-0.3707, 0.3707, 20.03), (-0.5064, 0.1357, 20.03), (-0.5064, -0.1357, 20.03), (-0.3707, -0.3707, 20.03), (-0.1357, -0.5064, 20.03), (0.1357, -0.5064, 20.03), (0.3707, -0.3707, 20.03), (0.5064, -0.1357, 20.03), (0.5064, 0.1357, 20.03), (0.1597, 0.596, 16.12), (0.4363, 0.4363, 16.12), (-0.1597, 0.596, 16.12), (-0.4363, 0.4363, 16.12), (-0.596, 0.1597, 16.12), (-0.596, -0.1597, 16.12), (-0.4363, -0.4363, 16.12), (-0.1597, -0.596, 16.12), (0.1597, -0.596, 16.12), (0.4363, -0.4363, 16.12), (0.596, -0.1597, 16.12), (0.596, 0.1597, 16.12), (1.352, 5.046, 18.0), (3.694, 3.694, 18.0), (-1.352, 5.046, 18.0), (-3.694, 3.694, 18.0), (-5.046, 1.352, 18.0), (-5.046, -1.352, 18.0), (-3.694, -3.694, 18.0), (-1.352, -5.046, 18.0), (1.352, -5.046, 18.0), (3.694, -3.694, 18.0), (5.046, -1.352, 18.0), (5.046, 1.352, 18.0), (1.403, 5.237, 17.45), (3.834, 3.834, 17.45), (-1.403, 5.237, 17.45), (-3.834, 3.834, 17.45), (-5.237, 1.403, 17.45), (-5.237, -1.403, 17.45), (-3.834, -3.834, 17.45), (-1.403, -5.237, 17.45), (1.403, -5.237, 17.45), (3.834, -3.834, 17.45), (5.237, -1.403, 17.45), (5.237, 1.403, 17.45), (1.427, 5.325, 18.69), (3.898, 3.898, 18.69), (-1.427, 5.325, 18.69), (-3.898, 3.898, 18.69), (-5.325, 1.427, 18.69), (-5.325, -1.427, 18.69), (-3.898, -3.898, 18.69), (-1.427, -5.325, 18.69), (1.427, -5.325, 18.69), (3.898, -3.898, 18.69), (5.325, -1.427, 18.69), (5.325, 1.427, 18.69)], [], [(24, 12, 23, 25), (26, 13, 12, 24), (27, 14, 13, 26), (28, 15, 14, 27), (29, 16, 15, 28), (30, 17, 16, 29), (31, 18, 17, 30), (32, 19, 18, 31), (33, 20, 19, 32), (34, 21, 20, 33), (35, 22, 21, 34), (25, 23, 22, 35), (37, 0, 11, 36), (10, 38, 36, 11), (9, 39, 38, 10), (8, 40, 39, 9), (7, 41, 40, 8), (6, 42, 41, 7), (5, 43, 42, 6), (4, 44, 43, 5), (3, 45, 44, 4), (2, 46, 45, 3), (1, 47, 46, 2), (0, 37, 47, 1), (36, 60, 61, 37), (60, 48, 49, 61), (38, 62, 60, 36), (62, 50, 48, 60), (39, 63, 62, 38), (63, 51, 50, 62), (40, 64, 63, 39), (64, 52, 51, 63), (41, 65, 64, 40), (65, 53, 52, 64), (42, 66, 65, 41), (66, 54, 53, 65), (43, 67, 66, 42), (67, 55, 54, 66), (44, 68, 67, 43), (68, 56, 55, 67), (45, 69, 68, 44), (69, 57, 56, 68), (46, 70, 69, 45), (70, 58, 57, 69), (47, 71, 70, 46), (71, 59, 58, 70), (37, 61, 71, 47), (61, 49, 59, 71), (48, 72, 73, 49), (72, 24, 25, 73), (50, 74, 72, 48), (74, 26, 24, 72), (51, 75, 74, 50), (75, 27, 26, 74), (52, 76, 75, 51), (76, 28, 27, 75), (53, 77, 76, 52), (77, 29, 28, 76), (54, 78, 77, 53), (78, 30, 29, 77), (55, 79, 78, 54), (79, 31, 30, 78), (56, 80, 79, 55), (80, 32, 31, 79), (57, 81, 80, 56), (81, 33, 32, 80), (58, 82, 81, 57), (82, 34, 33, 81), (59, 83, 82, 58), (83, 35, 34, 82), (49, 73, 83, 59), (73, 25, 35, 83)])
me_circle.use_remesh_preserve_volume = False
me_circle.use_remesh_preserve_attributes = False
me_circle.use_mirror_vertex_groups = False
me_circle.update()
me_cube_002 = bpy.data.meshes.new('Cube.002')
me_cube_002.from_pydata([(0.3, 0.0, 0.8), (0.3, -0.1, 0.8), (-0.3, -0.1, 0.8), (-0.3, 0.0, 0.8), (0.3, 0.0, 1.4), (0.3, -0.1, 1.4), (-0.3, -0.1, 1.4), (-0.3, 0.0, 1.4), (-0.02754, -0.02452, 0.8), (-0.02754, -0.07548, 0.8), (0.02989, -0.02452, 0.8), (0.02989, -0.07548, 0.8), (0.02989, -0.07548, 0.0), (0.02989, -0.02452, 0.0), (-0.02754, -0.07548, 0.0), (-0.02754, -0.02452, 0.0), (0.1518, -0.1051, 1.284), (0.1833, -0.1051, 1.237), (0.1943, -0.1051, 1.181), (0.1833, -0.1051, 1.126), (0.1518, -0.1051, 1.078), (0.1047, -0.1051, 1.047), (0.04907, -0.1051, 1.036), (0.04907, -0.1051, 1.326), (0.1047, -0.1051, 1.315), (0.1108, -0.1051, 1.242), (0.1293, -0.1051, 1.214), (0.1358, -0.1051, 1.181), (0.1293, -0.1051, 1.148), (0.1108, -0.1051, 1.121), (0.08304, -0.1051, 1.102), (0.05033, -0.1051, 1.096), (0.05033, -0.1051, 1.267), (0.08304, -0.1051, 1.26), (-0.04486, -0.1051, 1.036), (-0.0436, -0.1051, 1.096), (-0.04486, -0.1051, 1.326), (-0.0436, -0.1051, 1.267), (-0.1384, -0.1051, 1.036), (-0.1384, -0.1051, 1.096), (-0.1384, -0.1051, 1.326), (-0.1384, -0.1051, 1.267), (-0.04486, -0.1051, 0.8653), (-0.1384, -0.1051, 0.8653)], [], [(4, 7, 6, 5), (0, 4, 5, 1), (1, 5, 6, 2), (2, 6, 7, 3), (4, 0, 3, 7), (8, 10, 13, 15), (10, 11, 12, 13), (11, 9, 14, 12), (9, 8, 15, 14), (17, 16, 25, 26), (18, 17, 26, 27), (19, 18, 27, 28), (20, 19, 28, 29), (21, 20, 29, 30), (22, 21, 30, 31), (24, 23, 32, 33), (16, 24, 33, 25), (22, 31, 35, 34), (32, 23, 36, 37), (34, 35, 39, 38), (37, 36, 40, 41), (35, 37, 41, 39), (34, 38, 43, 42)])
me_cube_002.use_remesh_preserve_volume = False
me_cube_002.use_remesh_preserve_attributes = False
me_cube_002.use_mirror_vertex_groups = False
me_cube_002.update()
me_cube_001 = bpy.data.meshes.new('Cube.001')
me_cube_001.from_pydata([(0.6034, -0.02263, 1.29), (0.6034, -1.023, 1.29), (0.5034, -0.7226, 1.59), (0.5034, -0.1226, 1.59), (0.5034, -1.023, 0.3902), (0.5034, -0.02263, 0.3902), (0.4034, -1.323, 0.4902), (0.5034, -1.323, 1.09), (0.4216, 0.9774, 0.3924), (0.5053, 0.9774, 1.259), (-0.4984, 0.9774, 1.259), (-0.4147, 0.9774, 0.3924), (-0.4966, -1.323, 1.09), (-0.3966, -1.323, 0.4902), (-0.4966, -0.02263, 0.3902), (-0.4966, -1.023, 0.3902), (-0.4966, -0.1226, 1.59), (-0.4966, -0.7226, 1.59), (-0.5966, -1.023, 1.29), (-0.5966, -0.02263, 1.29), (0.52, -0.2385, 1.541), (0.52, -0.6399, 1.541), (0.5869, -0.8405, 1.34), (0.5869, -0.1716, 1.34), (-0.58, -0.1716, 1.34), (-0.58, -0.8405, 1.34), (-0.5131, -0.6399, 1.541), (-0.5131, -0.2385, 1.541), (1.009, 0.698, 0.658), (1.009, 0.819, 0.5189), (1.009, 0.8455, 0.3364), (1.009, 0.7692, 0.1685), (1.009, 0.6142, 0.06858), (1.009, 0.4298, 0.06828), (1.009, 0.2746, 0.1677), (1.009, 0.1977, 0.3353), (1.009, 0.2236, 0.5179), (1.009, 0.3441, 0.6574), (1.009, 0.521, 0.7097), (0.9202, 0.5215, 0.7921), (0.9202, 0.3007, 0.7268), (0.9202, 0.1502, 0.5526), (0.9202, 0.1178, 0.3246), (0.9202, 0.2138, 0.1153), (0.9202, 0.4077, -0.008873), (0.9202, 0.6379, -0.008495), (0.9202, 0.8314, 0.1163), (0.9202, 0.9267, 0.3259), (0.9202, 0.8936, 0.5538), (0.9202, 0.7425, 0.7275), (0.5597, 0.7425, 0.7275), (0.5597, 0.8936, 0.5538), (0.5597, 0.9267, 0.3259), (0.5597, 0.8314, 0.1163), (0.5597, 0.6379, -0.008495), (0.5597, 0.4077, -0.008873), (0.5597, 0.2138, 0.1153), (0.5597, 0.1178, 0.3246), (0.5597, 0.1502, 0.5526), (0.5597, 0.3007, 0.7268), (0.5597, 0.5215, 0.7921), (1.009, 0.693, 0.4599), (1.009, 0.6228, 0.5406), (1.009, 0.7084, 0.3541), (1.009, 0.6641, 0.2567), (1.009, 0.5742, 0.1987), (1.009, 0.4673, 0.1985), (1.009, 0.3772, 0.2562), (1.009, 0.3326, 0.3534), (1.009, 0.3477, 0.4593), (1.009, 0.4176, 0.5403), (1.009, 0.5201, 0.5706), (1.009, -0.5834, 0.5706), (1.009, -0.686, 0.5403), (1.009, -0.7559, 0.4593), (1.009, -0.7709, 0.3534), (1.009, -0.7263, 0.2562), (1.009, -0.6363, 0.1985), (1.009, -0.5293, 0.1987), (1.009, -0.4394, 0.2567), (1.009, -0.3952, 0.3541), (1.009, -0.4807, 0.5406), (1.009, -0.4105, 0.4599), (0.5597, -0.5821, 0.7921), (0.5597, -0.8029, 0.7268), (0.5597, -0.9534, 0.5526), (0.5597, -0.9858, 0.3246), (0.5597, -0.8898, 0.1153), (0.5597, -0.6959, -0.008873), (0.5597, -0.4656, -0.008495), (0.5597, -0.2721, 0.1163), (0.5597, -0.1768, 0.3259), (0.5597, -0.21, 0.5538), (0.5597, -0.361, 0.7275), (0.9202, -0.361, 0.7275), (0.9202, -0.21, 0.5538), (0.9202, -0.1768, 0.3259), (0.9202, -0.2721, 0.1163), (0.9202, -0.4656, -0.008495), (0.9202, -0.6959, -0.008873), (0.9202, -0.8898, 0.1153), (0.9202, -0.9858, 0.3246), (0.9202, -0.9534, 0.5526), (0.9202, -0.8029, 0.7268), (0.9202, -0.5821, 0.7921), (1.009, -0.5826, 0.7097), (1.009, -0.7594, 0.6574), (1.009, -0.8799, 0.5179), (1.009, -0.9059, 0.3353), (1.009, -0.829, 0.1677), (1.009, -0.6737, 0.06828), (1.009, -0.4893, 0.06858), (1.009, -0.3344, 0.1685), (1.009, -0.258, 0.3364), (1.009, -0.2846, 0.5189), (1.009, -0.4056, 0.658), (-0.9963, -0.4056, 0.658), (-0.9963, -0.2846, 0.5189), (-0.9963, -0.258, 0.3364), (-0.9963, -0.3344, 0.1685), (-0.9963, -0.4893, 0.06858), (-0.9963, -0.6737, 0.06828), (-0.9963, -0.829, 0.1677), (-0.9963, -0.9059, 0.3353), (-0.9963, -0.8799, 0.5179), (-0.9963, -0.7594, 0.6574), (-0.9963, -0.5826, 0.7097), (-0.908, -0.5821, 0.7921), (-0.908, -0.8029, 0.7268), (-0.908, -0.9534, 0.5526), (-0.908, -0.9858, 0.3246), (-0.908, -0.8898, 0.1153), (-0.908, -0.6959, -0.008873), (-0.908, -0.4656, -0.008495), (-0.908, -0.2721, 0.1163), (-0.908, -0.1768, 0.3259), (-0.908, -0.21, 0.5538), (-0.908, -0.361, 0.7275), (-0.5475, -0.361, 0.7275), (-0.5475, -0.21, 0.5538), (-0.5475, -0.1768, 0.3259), (-0.5475, -0.2721, 0.1163), (-0.5475, -0.4656, -0.008495), (-0.5475, -0.6959, -0.008873), (-0.5475, -0.8898, 0.1153), (-0.5475, -0.9858, 0.3246), (-0.5475, -0.9534, 0.5526), (-0.5475, -0.8029, 0.7268), (-0.5475, -0.5821, 0.7921), (-0.9963, -0.4105, 0.4599), (-0.9963, -0.4807, 0.5406), (-0.9963, -0.3952, 0.3541), (-0.9963, -0.4394, 0.2567), (-0.9963, -0.5293, 0.1987), (-0.9963, -0.6363, 0.1985), (-0.9963, -0.7263, 0.2562), (-0.9963, -0.7709, 0.3534), (-0.9963, -0.7559, 0.4593), (-0.9963, -0.686, 0.5403), (-0.9963, -0.5834, 0.5706), (-0.9963, 0.5201, 0.5706), (-0.9963, 0.4176, 0.5403), (-0.9963, 0.3477, 0.4593), (-0.9963, 0.3326, 0.3534), (-0.9963, 0.3772, 0.2562), (-0.9963, 0.4673, 0.1985), (-0.9963, 0.5742, 0.1987), (-0.9963, 0.6641, 0.2567), (-0.9963, 0.7084, 0.3541), (-0.9963, 0.6228, 0.5406), (-0.9963, 0.693, 0.4599), (-0.5475, 0.5215, 0.7921), (-0.5475, 0.3007, 0.7268), (-0.5475, 0.1502, 0.5526), (-0.5475, 0.1178, 0.3246), (-0.5475, 0.2138, 0.1153), (-0.5475, 0.4077, -0.008873), (-0.5475, 0.6379, -0.008495), (-0.5475, 0.8314, 0.1163), (-0.5475, 0.9267, 0.3259), (-0.5475, 0.8936, 0.5538), (-0.5475, 0.7425, 0.7275), (-0.908, 0.7425, 0.7275), (-0.908, 0.8936, 0.5538), (-0.908, 0.9267, 0.3259), (-0.908, 0.8314, 0.1163), (-0.908, 0.6379, -0.008495), (-0.908, 0.4077, -0.008873), (-0.908, 0.2138, 0.1153), (-0.908, 0.1178, 0.3246), (-0.908, 0.1502, 0.5526), (-0.908, 0.3007, 0.7268), (-0.908, 0.5215, 0.7921), (-0.9963, 0.521, 0.7097), (-0.9963, 0.3441, 0.6574), (-0.9963, 0.2236, 0.5179), (-0.9963, 0.1977, 0.3353), (-0.9963, 0.2746, 0.1677), (-0.9963, 0.4298, 0.06828), (-0.9963, 0.6142, 0.06858), (-0.9963, 0.7692, 0.1685), (-0.9963, 0.8455, 0.3364), (-0.9963, 0.819, 0.5189), (-0.9963, 0.698, 0.658), (-0.3163, -1.323, 0.5504), (-0.3962, -1.323, 1.03), (0.4031, -1.323, 1.03), (0.3232, -1.323, 0.5504), (-0.5168, -0.9747, 1.338), (-0.4301, -0.7705, 1.542), (0.437, -0.7705, 1.542), (0.5237, -0.9747, 1.338), (-0.4247, 0.9774, 1.196), (0.4316, 0.9774, 1.196), (-0.4044, 0.9774, 0.985), (0.4113, 0.9774, 0.985), (-0.282, 0.9774, 1.196), (0.2889, 0.9774, 1.196), (-0.2685, 0.9774, 0.985), (0.2753, 0.9774, 0.985), (-0.3296, -1.323, 0.6303), (-0.343, -1.323, 0.7103), (-0.3563, -1.323, 0.7902), (-0.3696, -1.323, 0.8702), (-0.3829, -1.323, 0.9501), (0.3898, -1.323, 0.9501), (0.3765, -1.323, 0.8702), (0.3632, -1.323, 0.7902), (0.3498, -1.323, 0.7103), (0.3365, -1.323, 0.6303)], [], [(0, 3, 2, 1), (5, 0, 1, 4), (4, 1, 7, 6), (0, 5, 8, 9), (0, 9, 10, 19), (9, 8, 11, 10), (4, 6, 13, 15), (6, 7, 12, 13), (7, 1, 18, 12), (2, 3, 16, 17), (1, 2, 17, 18), (3, 0, 19, 16), (17, 16, 19, 18), (18, 19, 14, 15), (12, 18, 15, 13), (11, 14, 19, 10), (23, 20, 21, 22), (24, 25, 26, 27), (38, 28, 49, 39), (37, 38, 39, 40), (36, 37, 40, 41), (35, 36, 41, 42), (34, 35, 42, 43), (33, 34, 43, 44), (32, 33, 44, 45), (31, 32, 45, 46), (30, 31, 46, 47), (29, 30, 47, 48), (28, 29, 48, 49), (49, 48, 51, 50), (48, 47, 52, 51), (47, 46, 53, 52), (46, 45, 54, 53), (44, 43, 56, 55), (43, 42, 57, 56), (42, 41, 58, 57), (41, 40, 59, 58), (40, 39, 60, 59), (39, 49, 50, 60), (29, 28, 62, 61), (30, 29, 61, 63), (31, 30, 63, 64), (32, 31, 64, 65), (33, 32, 65, 66), (34, 33, 66, 67), (35, 34, 67, 68), (36, 35, 68, 69), (37, 36, 69, 70), (38, 37, 70, 71), (28, 38, 71, 62), (115, 105, 72, 81), (105, 106, 73, 72), (106, 107, 74, 73), (107, 108, 75, 74), (108, 109, 76, 75), (109, 110, 77, 76), (110, 111, 78, 77), (111, 112, 79, 78), (112, 113, 80, 79), (113, 114, 82, 80), (114, 115, 81, 82), (104, 94, 93, 83), (103, 104, 83, 84), (102, 103, 84, 85), (101, 102, 85, 86), (100, 101, 86, 87), (99, 100, 87, 88), (97, 98, 89, 90), (96, 97, 90, 91), (95, 96, 91, 92), (94, 95, 92, 93), (115, 114, 95, 94), (114, 113, 96, 95), (113, 112, 97, 96), (112, 111, 98, 97), (111, 110, 99, 98), (110, 109, 100, 99), (109, 108, 101, 100), (108, 107, 102, 101), (107, 106, 103, 102), (106, 105, 104, 103), (105, 115, 94, 104), (126, 127, 137, 116), (125, 128, 127, 126), (124, 129, 128, 125), (123, 130, 129, 124), (122, 131, 130, 123), (121, 132, 131, 122), (120, 133, 132, 121), (119, 134, 133, 120), (118, 135, 134, 119), (117, 136, 135, 118), (116, 137, 136, 117), (137, 138, 139, 136), (136, 139, 140, 135), (135, 140, 141, 134), (134, 141, 142, 133), (132, 143, 144, 131), (131, 144, 145, 130), (130, 145, 146, 129), (129, 146, 147, 128), (128, 147, 148, 127), (127, 148, 138, 137), (117, 149, 150, 116), (118, 151, 149, 117), (119, 152, 151, 118), (120, 153, 152, 119), (121, 154, 153, 120), (122, 155, 154, 121), (123, 156, 155, 122), (124, 157, 156, 123), (125, 158, 157, 124), (126, 159, 158, 125), (116, 150, 159, 126), (203, 169, 160, 193), (193, 160, 161, 194), (194, 161, 162, 195), (195, 162, 163, 196), (196, 163, 164, 197), (197, 164, 165, 198), (198, 165, 166, 199), (199, 166, 167, 200), (200, 167, 168, 201), (201, 168, 170, 202), (202, 170, 169, 203), (192, 171, 181, 182), (191, 172, 171, 192), (190, 173, 172, 191), (189, 174, 173, 190), (188, 175, 174, 189), (187, 176, 175, 188), (185, 178, 177, 186), (184, 179, 178, 185), (183, 180, 179, 184), (182, 181, 180, 183), (203, 182, 183, 202), (202, 183, 184, 201), (201, 184, 185, 200), (200, 185, 186, 199), (199, 186, 187, 198), (198, 187, 188, 197), (197, 188, 189, 196), (196, 189, 190, 195), (195, 190, 191, 194), (194, 191, 192, 193), (193, 192, 182, 203), (211, 210, 209, 208), (215, 219, 217, 213), (218, 214, 212, 216), (204, 207, 229, 220), (220, 229, 228, 221), (221, 228, 227, 222), (222, 227, 226, 223), (223, 226, 225, 224), (224, 225, 206, 205)])
me_cube_001.polygons.foreach_set('use_smooth', [0, 0, 0, 0, 0, 0, 0, 0, 0, 0, 0, 0, 0, 0, 0, 0, 0, 0, 0, 0, 0, 0, 0, 0, 0, 0, 0, 0, 0, 0, 0, 0, 0, 0, 0, 0, 0, 0, 0, 0, 0, 0, 0, 0, 0, 0, 0, 0, 0, 0, 0, 0, 0, 0, 0, 0, 0, 0, 0, 0, 0, 0, 0, 0, 0, 0, 0, 0, 0, 0, 0, 0, 0, 0, 0, 0, 0, 0, 0, 0, 0, 0, 0, 0, 0, 0, 0, 0, 0, 0, 0, 0, 0, 0, 0, 0, 0, 0, 0, 0, 0, 0, 0, 0, 0, 0, 0, 0, 0, 0, 0, 0, 0, 0, 0, 0, 0, 0, 0, 0, 0, 0, 0, 0, 0, 0, 0, 0, 0, 0, 0, 0, 0, 0, 0, 0, 0, 0, 0, 0, 0, 0, 0, 0, 0, 0, 0, 0, 0, 1, 1, 1, 1, 1, 1])
me_cube_001.use_remesh_preserve_volume = False
me_cube_001.use_remesh_preserve_attributes = False
me_cube_001.use_mirror_vertex_groups = False
me_cube_001.update()
me_plane_001 = bpy.data.meshes.new('Plane.001')
me_plane_001.from_pydata([(0.206, -1.261, 1.439), (0.206, -1.321, 1.024), (-0.2138, -1.321, 1.024), (-0.2138, -1.261, 1.439), (-0.4861, -0.9357, 1.647), (-0.4861, -1.072, 0.692), (0.4783, -1.072, 0.692), (0.4783, -0.9357, 1.647), (0.4783, 0.3616, 1.455), (0.4783, 0.2255, 0.5003), (-0.4861, 0.2255, 0.5003), (-0.4861, 0.3616, 1.455), (-0.1038, 1.453, 1.006), (-0.1038, 1.397, 0.7555), (0.09603, 1.397, 0.7555), (0.09603, 1.453, 1.006), (0.5691, 0.05099, 1.137), (0.5691, -0.8272, 1.267), (0.5691, 0.2211, 0.8973), (0.5691, -0.9666, 1.084), (1.447, -0.8979, 1.123), (1.447, -0.218, 1.023), (1.447, -0.8104, 1.199), (1.447, -0.4114, 1.146), (-1.459, -0.4114, 1.146), (-1.459, -0.8104, 1.199), (-1.459, -0.218, 1.023), (-1.459, -0.8979, 1.123), (-0.5817, -0.9666, 1.084), (-0.5817, 0.2211, 0.8973), (-0.5817, -0.8272, 1.267), (-0.5817, 0.05099, 1.137), (-0.08502, 0.9487, 1.22), (0.07725, 0.9487, 1.22), (0.07725, 1.409, 1.024), (-0.08502, 1.409, 1.024), (-0.04292, 1.614, 1.656), (0.03515, 1.614, 1.656), (0.03515, 1.203, 1.669), (-0.04292, 1.203, 1.669), (0.2783, -0.06711, 0.5435), (0.2783, -0.7791, 0.6487), (0.5783, -0.6616, 0.2166), (0.5783, -0.4362, 0.1833), (-0.5947, -0.4362, 0.1833), (-0.5947, -0.6616, 0.2166), (-0.2947, -0.7791, 0.6487), (-0.2947, -0.06711, 0.5435), (0.6, -0.3992, 0.3543), (0.6, -0.3546, 0.2786), (0.6, -0.3447, 0.1913), (0.6, -0.3712, 0.1075), (0.6, -0.4294, 0.04174), (0.6, -0.5094, 0.005349), (0.6, -0.5973, 0.004638), (0.6, -0.6778, 0.03972), (0.6, -0.7372, 0.1045), (0.6, -0.765, 0.1879), (0.6, -0.7565, 0.2753), (0.6, -0.7132, 0.3518), (0.6, -0.6425, 0.404), (0.6, -0.5567, 0.423), (0.6, -0.4707, 0.4054), (0.8, -0.3992, 0.3543), (0.8, -0.3546, 0.2786), (0.8, -0.3447, 0.1913), (0.8, -0.3712, 0.1075), (0.8, -0.4294, 0.04174), (0.8, -0.5094, 0.005349), (0.8, -0.5973, 0.004638), (0.8, -0.6778, 0.03972), (0.8, -0.7372, 0.1045), (0.8, -0.765, 0.1879), (0.8, -0.7565, 0.2753), (0.8, -0.7132, 0.3518), (0.8, -0.6425, 0.404), (0.8, -0.5567, 0.423), (0.8, -0.4707, 0.4054), (-0.6, -0.4707, 0.4054), (-0.6, -0.5567, 0.423), (-0.6, -0.6425, 0.404), (-0.6, -0.7132, 0.3518), (-0.6, -0.7565, 0.2753), (-0.6, -0.765, 0.1879), (-0.6, -0.7372, 0.1045), (-0.6, -0.6778, 0.03972), (-0.6, -0.5973, 0.004638), (-0.6, -0.5094, 0.005349), (-0.6, -0.4294, 0.04174), (-0.6, -0.3712, 0.1075), (-0.6, -0.3447, 0.1913), (-0.6, -0.3546, 0.2786), (-0.6, -0.3992, 0.3543), (-0.8, -0.4707, 0.4054), (-0.8, -0.5567, 0.423), (-0.8, -0.6425, 0.404), (-0.8, -0.7132, 0.3518), (-0.8, -0.7565, 0.2753), (-0.8, -0.765, 0.1879), (-0.8, -0.7372, 0.1045), (-0.8, -0.6778, 0.03972), (-0.8, -0.5973, 0.004638), (-0.8, -0.5094, 0.005349), (-0.8, -0.4294, 0.04174), (-0.8, -0.3712, 0.1075), (-0.8, -0.3447, 0.1913), (-0.8, -0.3546, 0.2786), (-0.8, -0.3992, 0.3543), (-0.3934, -0.4418, 1.568), (0.3773, -0.4464, 1.569), (0.3591, -0.5541, 1.585), (0.2773, -0.6475, 1.599), (0.1461, -0.7105, 1.609), (-0.01181, -0.7321, 1.612), (-0.1691, -0.7086, 1.608), (-0.2986, -0.6441, 1.599), (-0.378, -0.5497, 1.584), (0.2711, -0.3524, 1.915), (0.324, -0.3261, 1.779), (0.2089, -0.4235, 2.004), (0.1092, -0.4713, 2.057), (-0.01091, -0.4878, 2.059), (-0.1305, -0.4699, 2.056), (-0.229, -0.4209, 2.004), (-0.2894, -0.3491, 1.915), (-0.3401, -0.3226, 1.779), (0.2482, -1.281, 1.301), (0.2482, -1.301, 1.162), (-0.256, -1.301, 1.162), (-0.256, -1.281, 1.301), (-0.583, -0.981, 1.328), (-0.583, -1.026, 1.01), (0.5752, -1.026, 1.01), (0.5752, -0.981, 1.328), (0.5752, 0.3162, 1.137), (0.5752, 0.2709, 0.8185), (-0.583, 0.2709, 0.8185), (-0.583, 0.3162, 1.137), (-0.1239, 1.434, 0.875), (-0.1239, 1.415, 0.8153), (0.1161, 1.415, 0.8153), (0.1161, 1.434, 0.875), (0.8, -0.47, 0.2903), (0.8, -0.4458, 0.2491), (0.8, -0.4404, 0.2015), (0.8, -0.4548, 0.1559), (0.8, -0.4865, 0.1201), (0.8, -0.5301, 0.1003), (0.8, -0.578, 0.09987), (0.8, -0.6218, 0.119), (0.8, -0.6542, 0.1543), (0.8, -0.6693, 0.1997), (0.8, -0.6647, 0.2473), (0.8, -0.6411, 0.289), (0.8, -0.6026, 0.3174), (0.8, -0.5559, 0.3277), (0.8, -0.509, 0.3182), (-0.8, -0.509, 0.3182), (-0.8, -0.47, 0.2903), (-0.8, -0.5559, 0.3277), (-0.8, -0.6026, 0.3174), (-0.8, -0.6411, 0.289), (-0.8, -0.6647, 0.2473), (-0.8, -0.6693, 0.1997), (-0.8, -0.6542, 0.1543), (-0.8, -0.6218, 0.119), (-0.8, -0.578, 0.09987), (-0.8, -0.5301, 0.1003), (-0.8, -0.4865, 0.1201), (-0.8, -0.4548, 0.1559), (-0.8, -0.4404, 0.2015), (-0.8, -0.4458, 0.2491), (-0.378, -0.5198, 1.584), (-0.2986, -0.6142, 1.599), (-0.1691, -0.6787, 1.608), (-0.01181, -0.7021, 1.612), (0.1461, -0.6805, 1.609), (0.2773, -0.6176, 1.599), (0.3591, -0.5242, 1.585), (0.3773, -0.4164, 1.569), (-0.3934, -0.4119, 1.568), (-0.08601, -1.346, 1.324), (-0.1025, -1.354, 1.27), (-0.1025, -1.361, 1.216), (-0.08601, -1.369, 1.162), (0.07823, -1.369, 1.162), (0.09473, -1.361, 1.216), (0.09473, -1.354, 1.27), (0.07823, -1.346, 1.324)], [], [(3, 0, 7, 4), (1, 2, 5, 6), (4, 7, 8, 11), (11, 8, 15, 12), (9, 10, 13, 14), (17, 19, 20, 22), (19, 18, 21, 20), (18, 16, 23, 21), (16, 17, 22, 23), (21, 23, 22, 20), (26, 27, 25, 24), (31, 24, 25, 30), (29, 26, 24, 31), (28, 27, 26, 29), (30, 25, 27, 28), (32, 39, 36, 35), (35, 36, 37, 34), (34, 37, 38, 33), (33, 38, 39, 32), (37, 36, 39, 38), (40, 41, 42, 43), (47, 44, 45, 46), (48, 63, 64, 49), (49, 64, 65, 50), (51, 50, 65, 66), (52, 51, 66, 67), (52, 67, 68, 53), (55, 54, 69, 70), (56, 55, 70, 71), (57, 56, 71, 72), (58, 57, 72, 73), (59, 58, 73, 74), (60, 59, 74, 75), (61, 60, 75, 76), (62, 61, 76, 77), (48, 62, 77, 63), (107, 93, 78, 92), (93, 94, 79, 78), (94, 95, 80, 79), (95, 96, 81, 80), (96, 97, 82, 81), (97, 98, 83, 82), (98, 99, 84, 83), (99, 100, 85, 84), (100, 101, 86, 85), (103, 88, 87, 102), (103, 104, 89, 88), (104, 105, 90, 89), (106, 91, 90, 105), (107, 92, 91, 106), (109, 118, 117, 110), (110, 117, 119, 111), (111, 119, 120, 112), (112, 120, 121, 113), (113, 121, 122, 114), (114, 122, 123, 115), (115, 123, 124, 116), (108, 116, 124, 125), (2, 128, 131, 5), (128, 129, 130, 131), (129, 3, 4, 130), (0, 126, 133, 7), (126, 127, 132, 133), (127, 1, 6, 132), (7, 133, 134, 8), (133, 132, 135, 134), (132, 6, 9, 135), (5, 131, 136, 10), (131, 130, 137, 136), (130, 4, 11, 137), (10, 136, 139, 13), (136, 137, 138, 139), (137, 11, 12, 138), (8, 134, 141, 15), (134, 135, 140, 141), (135, 9, 14, 140), (13, 139, 140, 14), (139, 138, 141, 140), (138, 12, 15, 141), (64, 63, 142, 143), (65, 64, 143, 144), (66, 65, 144, 145), (67, 66, 145, 146), (68, 67, 146, 147), (69, 68, 147, 148), (70, 69, 148, 149), (71, 70, 149, 150), (72, 71, 150, 151), (73, 72, 151, 152), (74, 73, 152, 153), (75, 74, 153, 154), (76, 75, 154, 155), (77, 76, 155, 156), (63, 77, 156, 142), (93, 107, 158, 157), (94, 93, 157, 159), (95, 94, 159, 160), (96, 95, 160, 161), (97, 96, 161, 162), (98, 97, 162, 163), (99, 98, 163, 164), (100, 99, 164, 165), (101, 100, 165, 166), (102, 101, 166, 167), (103, 102, 167, 168), (104, 103, 168, 169), (105, 104, 169, 170), (106, 105, 170, 171), (107, 106, 171, 158), (117, 118, 179, 178), (117, 178, 177, 119), (119, 177, 176, 120), (120, 176, 175, 121), (121, 175, 174, 122), (122, 174, 173, 123), (123, 173, 172, 124), (124, 172, 180, 125), (3, 129, 182, 181), (129, 128, 183, 182), (128, 2, 184, 183), (1, 127, 186, 185), (127, 126, 187, 186), (126, 0, 188, 187), (0, 3, 181, 188), (2, 1, 185, 184), (183, 184, 185, 186), (182, 183, 186, 187), (187, 188, 181, 182)])
me_plane_001.use_remesh_preserve_volume = False
me_plane_001.use_remesh_preserve_attributes = False
me_plane_001.use_mirror_vertex_groups = False
me_plane_001.update()
me_plane = bpy.data.meshes.new('Plane')
me_plane.from_pydata([(0.4, 0.4, 0.0), (0.4, -0.4, 0.0), (-0.4, -0.4, 0.0), (-0.4, 0.4, 0.0), (-0.2, 0.2, 0.2), (-0.2, -0.2, 0.2), (0.2, -0.2, 0.2), (0.2, 0.2, 0.2), (0.2, 0.2, 1.6), (0.2, -0.2, 1.6), (-0.2, -0.2, 1.6), (-0.2, 0.2, 1.6), (-1.0, 1.0, 2.0), (-1.0, -1.0, 2.0), (1.0, -1.0, 2.0), (1.0, 1.0, 2.0), (0.8, 0.8, 3.5), (0.8, -0.8, 3.5), (-0.8, -0.8, 3.5), (-0.8, 0.8, 3.5), (-0.3, 0.3, 3.8), (-0.3, -0.3, 3.8), (0.3, -0.3, 3.8), (0.3, 0.3, 3.8)], [], [(0, 1, 2, 3), (2, 5, 4, 3), (7, 0, 3, 4), (0, 7, 6, 1), (1, 6, 5, 2), (5, 6, 9, 10), (6, 7, 8, 9), (7, 4, 11, 8), (4, 5, 10, 11), (11, 10, 13, 12), (8, 11, 12, 15), (9, 8, 15, 14), (10, 9, 14, 13), (13, 14, 17, 18), (14, 15, 16, 17), (15, 12, 19, 16), (12, 13, 18, 19), (19, 18, 21, 20), (16, 19, 20, 23), (17, 16, 23, 22), (18, 17, 22, 21), (21, 22, 23, 20)])
me_plane.use_remesh_preserve_volume = False
me_plane.use_remesh_preserve_attributes = False
me_plane.use_mirror_vertex_groups = False
me_plane.update()
me_cube = bpy.data.meshes.new('Cube')
me_cube.from_pydata([(1.0, 1.5, 0.0), (1.0, -1.5, 0.0), (-1.0, -1.5, 0.0), (-1.0, 1.5, 0.0), (1.0, 1.5, 2.0), (1.0, -1.5, 2.0), (-1.0, -1.5, 2.0), (-1.0, 1.5, 2.0), (1.0, -0.5, 1.6), (1.0, 0.5, 1.6), (1.0, 0.5, 0.0), (1.0, -0.5, 0.0), (0.4, 1.5, 1.6), (-0.4, 1.5, 1.6), (-0.4, 1.5, 0.8), (0.4, 1.5, 0.8), (0.0, 2.0, 2.8), (0.0, -2.0, 2.8), (-1.5, 2.0, 1.6), (-1.5, -2.0, 1.6), (1.5, -2.0, 1.6), (1.5, 2.0, 1.6), (1.7, -2.0, 1.9), (1.7, 2.0, 1.9), (-1.7, 2.0, 1.9), (-1.7, -2.0, 1.9), (0.0, -2.0, 3.2), (0.0, 2.0, 3.2)], [], [(0, 4, 5, 1), (1, 5, 6, 2), (2, 6, 7, 3), (4, 0, 3, 7), (9, 8, 11, 10), (13, 12, 15, 14), (21, 23, 22, 20), (19, 25, 24, 18), (20, 22, 26, 17), (16, 27, 23, 21), (17, 26, 25, 19), (18, 24, 27, 16), (27, 24, 25, 26), (23, 27, 26, 22)])
me_cube.materials.append(mat_material)
me_cube.use_remesh_preserve_volume = False
me_cube.use_remesh_preserve_attributes = False
me_cube.use_mirror_vertex_groups = False
me_cube.update()

# ---- objects
ob_castle = bpy.data.objects.new('castle', me_plane_003)
ob_lamp = bpy.data.objects.new('Lamp', light_spot)
ob_camera = bpy.data.objects.new('Camera', cam_camera)
ob_jf = bpy.data.objects.new('jf', me_cube_008)
ob_safe = bpy.data.objects.new('safe', me_cube_007)
ob_miniradar = bpy.data.objects.new('miniradar', me_cube_006)
ob_store = bpy.data.objects.new('store', me_cube_005)
ob_hospital = bpy.data.objects.new('hospital', me_plane_002)
ob_suppliy = bpy.data.objects.new('suppliy', me_cube_004)
ob_highhouse = bpy.data.objects.new('highhouse', me_cube_003)
ob_pack1 = bpy.data.objects.new('pack1', me_sphere_001)
ob_ufo = bpy.data.objects.new('ufo', me_sphere)
ob_tower = bpy.data.objects.new('tower', me_circle)
ob_cube = bpy.data.objects.new('Cube', me_cube_002)
ob_car = bpy.data.objects.new('car', me_cube_001)
ob_plane = bpy.data.objects.new('Plane', me_plane_001)
ob_tree = bpy.data.objects.new('tree', me_plane)
ob_house = bpy.data.objects.new('house', me_cube)

# ---- transforms, parenting, visibility, modifiers, constraints
ob_castle.location = (0.0, 0.0, 0.0)
ob_castle.lock_rotations_4d = False
ob_castle.empty_display_type = 'ARROWS'
ob_castle.lineart.crease_threshold = 0.0
ob_lamp.location = (4.076, 1.005, 5.904)
ob_lamp.rotation_euler = (0.6503, 0.05522, 1.866)
ob_lamp.lock_rotations_4d = False
ob_lamp.empty_display_type = 'ARROWS'
ob_lamp.color = (0.0, 0.0, 0.0, 0.0)
ob_lamp.lineart.crease_threshold = 0.0
ob_camera.location = (7.481, -6.508, 5.344)
ob_camera.rotation_euler = (1.109, 0.01082, 0.8149)
ob_camera.lock_rotations_4d = False
ob_camera.empty_display_type = 'ARROWS'
ob_camera.color = (0.0, 0.0, 0.0, 0.0)
ob_camera.display_type = 'WIRE'
ob_camera.lineart.crease_threshold = 0.0
ob_jf.location = (0.0, 0.0, 0.0)
ob_jf.lock_rotations_4d = False
ob_jf.empty_display_type = 'ARROWS'
ob_jf.lineart.crease_threshold = 0.0
ob_safe.location = (0.0, 0.0, 0.0)
ob_safe.lock_rotations_4d = False
ob_safe.empty_display_type = 'ARROWS'
ob_safe.lineart.crease_threshold = 0.0
ob_miniradar.location = (0.0, 0.0, 0.0)
ob_miniradar.lock_rotations_4d = False
ob_miniradar.empty_display_type = 'ARROWS'
ob_miniradar.lineart.crease_threshold = 0.0
ob_store.location = (0.0, 0.0, 0.0)
ob_store.lock_rotations_4d = False
ob_store.empty_display_type = 'ARROWS'
ob_store.lineart.crease_threshold = 0.0
ob_hospital.location = (0.0, 0.0, 0.0)
ob_hospital.lock_rotations_4d = False
ob_hospital.empty_display_type = 'ARROWS'
ob_hospital.lineart.crease_threshold = 0.0
ob_suppliy.location = (0.0, 0.0, 0.0)
ob_suppliy.lock_rotations_4d = False
ob_suppliy.empty_display_type = 'ARROWS'
ob_suppliy.lineart.crease_threshold = 0.0
ob_highhouse.location = (0.0, 0.0, 0.0)
ob_highhouse.lock_rotations_4d = False
ob_highhouse.empty_display_type = 'ARROWS'
ob_highhouse.lineart.crease_threshold = 0.0
ob_pack1.location = (0.0, 0.0, 0.0)
ob_pack1.lock_rotations_4d = False
ob_pack1.empty_display_type = 'ARROWS'
ob_pack1.lineart.crease_threshold = 0.0
ob_ufo.location = (0.0, 0.0, 0.0)
ob_ufo.lock_rotations_4d = False
ob_ufo.empty_display_type = 'ARROWS'
ob_ufo.lineart.crease_threshold = 0.0
ob_tower.location = (0.005081, 0.0, 0.01216)
ob_tower.lock_rotations_4d = False
ob_tower.empty_display_type = 'ARROWS'
ob_tower.lineart.crease_threshold = 0.0
ob_cube.location = (0.0, 0.0, 0.0)
ob_cube.lock_rotations_4d = False
ob_cube.empty_display_type = 'ARROWS'
ob_cube.lineart.crease_threshold = 0.0
ob_car.location = (-0.003446, 0.02263, 0.009785)
ob_car.lock_rotations_4d = False
ob_car.empty_display_type = 'ARROWS'
ob_car.lineart.crease_threshold = 0.0
ob_plane.location = (0.0, 0.0, 0.0)
ob_plane.lock_rotations_4d = False
ob_plane.empty_display_type = 'ARROWS'
ob_plane.lineart.crease_threshold = 0.0
ob_tree.location = (0.0, 1.348e-08, 0.0)
ob_tree.lock_rotations_4d = False
ob_tree.empty_display_type = 'ARROWS'
ob_tree.lineart.crease_threshold = 0.0
ob_house.location = (0.0, 0.0, 0.0)
ob_house.lock_rotations_4d = False
ob_house.empty_display_type = 'ARROWS'
ob_house.color = (0.0, 0.0, 0.0, 1.0)
ob_house.lineart.crease_threshold = 0.0

# ---- collection membership
col_collection_1.objects.link(ob_castle)
col_collection_1.objects.link(ob_lamp)
col_collection_1.objects.link(ob_camera)
col_collection_2.objects.link(ob_jf)
col_collection_2.objects.link(ob_safe)
col_collection_2.objects.link(ob_miniradar)
col_collection_2.objects.link(ob_store)
col_collection_2.objects.link(ob_hospital)
col_collection_2.objects.link(ob_suppliy)
col_collection_2.objects.link(ob_highhouse)
col_collection_2.objects.link(ob_pack1)
col_collection_2.objects.link(ob_ufo)
col_collection_2.objects.link(ob_tower)
col_collection_2.objects.link(ob_cube)
col_collection_2.objects.link(ob_car)
col_collection_2.objects.link(ob_plane)
col_collection_2.objects.link(ob_tree)
col_collection_2.objects.link(ob_house)

# ---- scene / render settings (as saved in the file)
scene.camera = ob_camera
scene.frame_start = 1; scene.frame_end = 250; scene.frame_set(1)
scene.render.engine = 'BLENDER_EEVEE_NEXT'
scene.render.image_settings.file_format = 'JPEG'
scene.render.image_settings.color_mode = 'RGB'
scene.render.image_settings.compression = 90
scene.render.resolution_x = 800
scene.render.resolution_y = 600
scene.render.pixel_aspect_x = 100.0
scene.render.pixel_aspect_y = 100.0
scene.render.fps = 25
scene.render.dither_intensity = 0.0
scene.render.use_compositing = False
scene.render.use_sequencer = False
scene.render.bake_margin = 2
scene.render.bake_bias = 0.0
scene.render.use_stamp_time = False
scene.render.use_stamp_date = False
scene.render.use_stamp_frame = False
scene.render.use_stamp_camera = False
scene.render.use_stamp_scene = False
scene.render.use_stamp_filename = False
scene.render.use_stamp_render_time = False
scene.render.stamp_font_size = 0
scene.cycles.use_denoising = False
scene.cycles.samples = 10
scene.cycles.sampling_pattern = 'TABULATED_SOBOL'
scene.cycles.light_sampling_threshold = 0.0
scene.cycles.use_adaptive_sampling = False
scene.cycles.use_light_tree = False
scene.cycles.blur_glossy = 0.0
scene.cycles.volume_bounces = 1
scene.cycles.pixel_filter_type = 'GAUSSIAN'
scene.cycles.sample_clamp_indirect = 0.0
scene.view_settings.view_transform = 'Raw'
bpy.context.view_layer.update()
